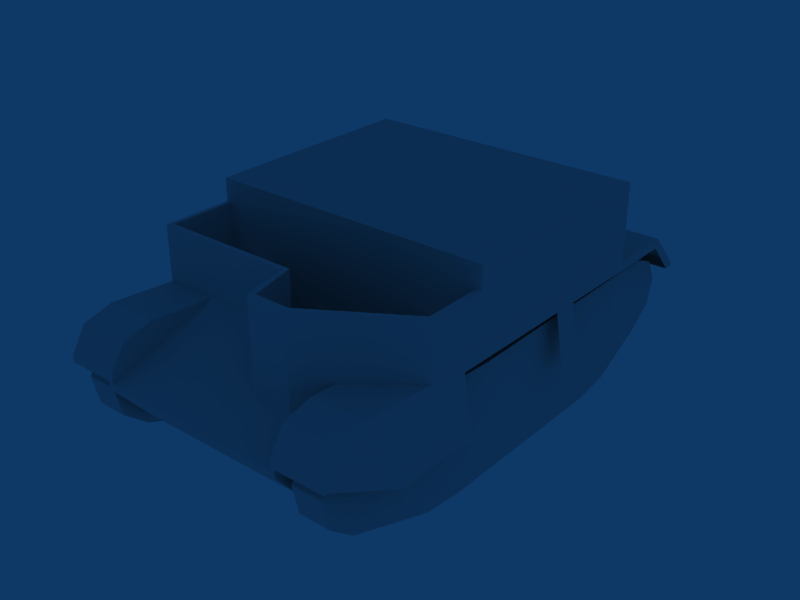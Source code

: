 # Source: unicarrier.blend  (saved by Blender 2.49.0; exported with 4.5.12 LTS)
import bpy
from mathutils import Matrix  # noqa: F401  (used for matrix-valued properties, if any)

bpy.ops.wm.read_factory_settings(use_empty=True)
scene = bpy.context.scene
scene.name = 'unicarrier'

# ---- collections
col_collection_1 = bpy.data.collections.new('Collection 1'); scene.collection.children.link(col_collection_1)

# ---- world
world_world = bpy.data.worlds.new('World'); scene.world = world_world
world_world.color = (0.05656, 0.2208, 0.4)
world_world.use_sun_shadow = False
world_world.sun_shadow_jitter_overblur = 0.0
world_world.cycles.sampling_method = 'MANUAL'
world_world.cycles.sample_map_resolution = 256

# ---- meshes
me_unicarrier = bpy.data.meshes.new('unicarrier')
me_unicarrier.from_pydata([(46.92, 73.04, 12.91), (36.15, 73.04, 12.91), (46.92, 52.54, 2.283), (36.15, 52.54, 2.283), (46.92, 39.13, 0.1482), (36.15, 39.13, 0.1482), (46.92, -28.93, 0.1482), (36.15, -28.93, 0.1482), (46.92, -42.67, 1.647), (36.15, -42.67, 1.647), (46.92, -73.41, 12.77), (36.15, -73.41, 12.77), (46.92, -81.87, 19.69), (36.15, -81.87, 19.69), (46.92, -84.13, 29.86), (36.15, -84.13, 29.86), (46.92, -78.96, 38.77), (36.15, -78.96, 38.77), (46.92, -69.63, 41.95), (36.15, -69.63, 41.95), (46.92, -15.05, 38.84), (36.15, -15.05, 38.84), (46.92, 71.27, 39.6), (36.15, 71.27, 39.6), (46.92, 79.63, 36.22), (36.15, 79.63, 36.22), (46.92, 83.59, 28.21), (36.15, 81.09, 19.69), (36.15, 83.59, 28.21), (46.92, 81.09, 19.69), (-46.57, 73.04, 12.91), (-35.8, 73.04, 12.91), (-46.57, 52.54, 2.283), (-35.8, 52.54, 2.283), (-46.57, 39.13, 0.1482), (-35.8, 39.13, 0.1482), (-46.57, -28.93, 0.1482), (-35.8, -28.93, 0.1482), (-46.57, -42.67, 1.647), (-35.8, -42.67, 1.647), (-46.57, -73.41, 12.77), (-35.8, -73.41, 12.77), (-46.57, -81.87, 19.69), (-35.8, -81.87, 19.69), (-46.57, -84.13, 29.86), (-35.8, -84.13, 29.86), (-46.57, -78.96, 38.77), (-35.8, -78.96, 38.77), (-46.57, -69.63, 41.95), (-35.8, -69.63, 41.95), (-46.57, -15.05, 38.84), (-35.8, -15.05, 38.84), (-46.57, 71.27, 39.6), (-35.8, 71.27, 39.6), (-46.57, 79.63, 36.22), (-35.8, 79.63, 36.22), (-46.57, 83.59, 28.21), (-35.8, 81.09, 19.69), (-35.8, 83.59, 28.21), (-46.57, 81.09, 19.69), (-46.57, 81.09, 19.69), (-35.8, 83.59, 28.21), (-35.8, 81.09, 19.69), (-46.57, 83.59, 28.21), (-35.8, 79.63, 36.22), (-46.57, 79.63, 36.22), (-35.8, 71.27, 39.6), (-46.57, 71.27, 39.6), (-35.8, -15.05, 38.84), (-46.57, -15.05, 38.84), (-35.8, -69.63, 41.95), (-46.57, -69.63, 41.95), (-35.8, -78.96, 38.77), (-46.57, -78.96, 38.77), (-35.8, -84.13, 29.86), (-46.57, -84.13, 29.86), (-35.8, -81.87, 19.69), (-46.57, -81.87, 19.69), (-35.8, -73.41, 12.77), (-46.57, -73.41, 12.77), (-35.8, -42.67, 1.647), (-46.57, -42.67, 1.647), (-35.8, -28.93, 0.1482), (-46.57, -28.93, 0.1482), (-35.8, 39.13, 0.1482), (-46.57, 39.13, 0.1482), (-35.8, 52.54, 2.283), (-46.57, 52.54, 2.283), (-35.8, 73.04, 12.91), (-46.57, 73.04, 12.91), (46.92, 81.09, 19.69), (36.15, 83.59, 28.21), (36.15, 81.09, 19.69), (46.92, 83.59, 28.21), (36.15, 79.63, 36.22), (46.92, 79.63, 36.22), (36.15, 71.27, 39.6), (46.92, 71.27, 39.6), (36.15, -15.05, 38.84), (46.92, -15.05, 38.84), (36.15, -69.63, 41.95), (46.92, -69.63, 41.95), (36.15, -78.96, 38.77), (46.92, -78.96, 38.77), (36.15, -84.13, 29.86), (46.92, -84.13, 29.86), (36.15, -81.87, 19.69), (46.92, -81.87, 19.69), (36.15, -73.41, 12.77), (46.92, -73.41, 12.77), (36.15, -42.67, 1.647), (46.92, -42.67, 1.647), (36.15, -28.93, 0.1482), (46.92, -28.93, 0.1482), (36.15, 39.13, 0.1482), (46.92, 39.13, 0.1482), (36.15, 52.54, 2.283), (46.92, 52.54, 2.283), (36.15, 73.04, 12.91), (46.92, 73.04, 12.91), (50.11, 89.55, 32.05), (50.11, 89.55, 33.53), (31.69, 89.55, 33.53), (31.69, 89.55, 32.05), (-49.68, 89.55, 33.53), (-49.68, 89.55, 32.05), (-31.72, 89.55, 32.05), (-31.72, 89.55, 33.53), (-31.72, 89.55, 33.53), (-49.68, 89.55, 33.53), (-49.68, 77.79, 46.21), (31.69, 89.55, 33.53), (50.11, 89.55, 33.53), (31.7, 77.78, 46.2), (50.11, 77.79, 46.21), (-31.72, 77.78, 46.2), (-48.11, -46.99, 50.01), (-29.83, -46.99, 50.01), (-29.83, -24.06, 50.01), (-48.11, -24.06, 50.01), (48.27, -24.06, 50.01), (48.27, -44.31, 50.01), (31.48, -24.06, 50.01), (32.01, -59.35, 50.06), (-49.69, -24.04, 73.63), (-49.69, 53.79, 73.63), (50.12, 53.79, 73.63), (50.12, -24.04, 73.63), (-31.55, 53.76, 46.21), (-31.55, 53.76, 66.44), (-31.55, 66.65, 66.44), (-31.55, 66.65, 46.21), (31.8, 53.76, 46.21), (31.8, 66.65, 46.21), (31.8, 66.65, 66.44), (31.8, 53.76, 66.44), (-31.55, 53.76, 66.44), (-31.55, 66.65, 66.44), (31.8, 66.65, 66.44), (31.8, 53.76, 66.44), (-31.55, 53.76, 46.21), (-31.55, 53.76, 66.44), (-31.55, 66.65, 66.44), (-31.55, 66.65, 46.21), (31.8, 53.76, 46.21), (31.8, 66.65, 46.21), (31.8, 66.65, 66.44), (31.8, 53.76, 66.44), (-49.69, 53.79, 73.63), (50.12, 53.79, 73.63), (-49.68, 53.79, 46.21), (50.12, 53.79, 46.21), (31.7, 77.78, 46.2), (-31.72, 77.78, 46.2), (33.29, 77.82, 32.05), (31.69, 77.82, 32.05), (-31.72, 77.82, 32.05), (-33.19, 77.82, 32.05), (33.37, 67.75, 13.23), (-33.19, 67.75, 13.23), (33.33, 67.75, 23.37), (-33.19, 67.75, 23.37), (33.33, 77.82, 23.42), (-33.19, 77.82, 23.42), (33.29, -86.91, 32.04), (-33.19, -86.91, 32.05), (33.32, -74.32, 17.42), (-33.17, -74.35, 17.41), (-31.67, -86.91, 37.23), (-31.67, -81.75, 45.5), (-49.68, -81.75, 45.5), (-49.68, -86.91, 37.23), (-49.68, -71.64, 48.32), (-31.67, -71.64, 48.32), (50.11, -71.64, 48.32), (50.09, -45.14, 46.5), (31.81, -71.64, 48.32), (50.11, -86.91, 37.23), (50.11, -81.75, 45.5), (31.81, -81.75, 45.5), (31.81, -86.91, 37.23), (33.29, -86.91, 34.75), (50.11, -86.91, 34.75), (-31.67, -86.91, 33.96), (31.81, -86.91, 33.96), (31.8, -62.13, 47.67), (-31.67, -48.76, 46.76), (-33.19, -86.91, 34.75), (-49.68, -86.91, 34.75), (-49.68, -48.76, 46.76), (33.29, -86.91, 32.04), (-33.19, -86.91, 32.05), (33.29, -86.91, 34.75), (50.11, -86.91, 34.75), (-33.19, -86.91, 34.75), (-49.68, -86.91, 34.75), (50.11, -85.5, 34.75), (33.37, 67.75, 13.23), (-33.19, -62.77, 13.23), (-33.19, 67.75, 13.23), (33.37, -62.77, 13.23), (33.33, 67.75, 23.37), (-33.19, 67.75, 23.37), (33.33, 77.82, 23.42), (-33.19, 77.82, 23.42), (33.32, -74.32, 17.42), (-33.17, -74.35, 17.41), (33.31, -85.5, 34.75), (-33.19, -85.5, 34.75), (-49.68, -85.5, 34.75), (-31.72, 89.55, 32.05), (-49.68, 89.55, 32.05), (-49.68, 86.34, 32.05), (31.69, 89.55, 32.05), (50.11, 89.55, 32.05), (33.29, 86.34, 32.04), (33.29, 77.82, 32.05), (31.69, 77.82, 32.05), (50.11, 86.34, 32.05), (-33.19, 86.34, 32.05), (-31.72, 77.82, 32.05), (-33.19, 77.82, 32.05), (-31.72, 89.55, 33.53), (-31.72, 89.55, 32.05), (-49.68, 89.55, 32.05), (-49.68, 89.55, 33.53), (-31.67, -86.91, 37.23), (-31.67, -81.75, 45.5), (-49.68, -81.75, 45.5), (-49.68, -86.91, 37.23), (-49.68, -71.64, 48.32), (-31.67, -71.64, 48.32), (50.11, -71.64, 48.32), (50.09, -45.14, 46.5), (31.81, -71.64, 48.32), (50.11, -86.91, 37.23), (50.11, -81.75, 45.5), (31.81, -81.75, 45.5), (31.81, -86.91, 37.23), (50.11, -86.91, 34.75), (-31.67, -86.91, 33.96), (31.81, -86.91, 33.96), (31.8, -62.13, 47.67), (31.8, -62.13, 42.28), (-31.67, -48.76, 46.76), (-49.68, -86.91, 34.75), (-49.68, -48.76, 46.76), (-49.68, 86.34, 32.05), (-49.68, 53.79, 46.21), (-49.68, 77.79, 46.21), (-49.68, 76.61, 43.04), (31.69, 89.55, 32.05), (31.69, 89.55, 33.53), (50.11, 89.55, 33.53), (50.11, 89.55, 32.05), (31.7, 77.78, 46.2), (50.11, 77.79, 46.21), (-31.72, 77.78, 46.2), (50.12, 53.79, 46.21), (31.69, 77.82, 32.05), (50.11, 76.61, 43.04), (50.11, 86.34, 32.05), (50.11, -80.23, 43.07), (50.11, -85.5, 34.75), (50.1, -71.64, 45.57), (-31.72, 77.82, 32.05), (-49.68, -71.64, 45.57), (-49.68, -85.5, 34.75), (-49.68, -80.23, 43.07), (-49.68, -45.12, 43.63), (50.11, -45.12, 43.63), (-49.68, 53.79, 42.9), (50.11, 53.79, 42.9), (-52.45, -30.61, 23.84), (-52.45, -61.37, 23.84), (-49.68, -30.66, 43.6), (-49.68, -80.23, 43.07), (-49.68, -85.5, 34.75), (-49.68, -45.12, 43.63), (-49.68, -71.64, 45.57), (53.48, -61.37, 23.84), (50.11, -30.65, 43.55), (53.37, -30.62, 23.89), (50.11, -45.12, 43.63), (50.1, -71.64, 45.57), (50.11, -85.5, 34.75), (50.11, -80.23, 43.07), (53.28, 15.45, 23.84), (50.11, 15.47, 43.13), (50.11, 24.68, 43.13), (53.28, 24.63, 23.84), (31.8, -62.13, 42.28), (22.67, -70.59, 39.44), (-0.2717, -48.76, 46.76), (-31.67, -86.91, 33.96), (31.81, -86.91, 33.96), (31.8, -62.13, 42.28), (-31.67, -48.76, 46.76), (9.124, -70.59, 39.45), (22.67, -70.59, 39.44), (9.12, -70.6, 69.61), (-0.2701, -48.76, 65.79), (-49.68, -48.72, 65.79), (22.67, -70.6, 69.65), (50.11, -45.13, 65.79), (-49.69, -24.04, 65.79), (50.12, -24.04, 65.79), (48.27, -24.04, 65.79), (-29.83, -46.99, 65.79), (-48.11, -46.99, 65.79), (10.18, -68.62, 69.27), (-48.11, -24.04, 65.79), (48.27, -44.31, 65.79), (22.1, -68.59, 69.31), (0.9116, -46.99, 65.79), (-29.79, -48.74, 65.79), (31.91, -62.03, 68.35), (30.91, -60.41, 68.12), (-0.2717, -48.76, 46.76), (9.12, -70.6, 69.61), (-0.2701, -48.76, 65.79), (9.124, -70.59, 39.45), (50.09, -45.14, 46.5), (31.8, -62.13, 47.67), (22.67, -70.6, 69.65), (50.11, -45.13, 65.79), (31.91, -62.03, 68.35), (-0.2717, -48.76, 46.76), (-0.2701, -48.76, 65.79), (-31.67, -48.76, 46.76), (-49.68, -48.76, 46.76), (-49.68, -48.72, 65.79), (-29.83, -46.99, 50.01), (-29.83, -24.06, 50.01), (-29.83, -24.06, 23.04), (-29.83, -46.99, 23.04), (31.45, -24.08, 23.02), (31.48, -24.06, 50.01), (32.01, -59.35, 50.06), (31.96, -59.4, 23.06), (-29.79, -48.74, 65.79), (-29.83, -46.99, 65.79), (-48.11, -46.99, 65.79), (10.18, -68.62, 69.27), (-48.11, -46.99, 50.01), (-29.83, -46.99, 50.01), (-29.83, -24.06, 50.01), (-29.83, -24.06, 23.04), (-29.83, -46.99, 23.04), (0.9116, -46.99, 23.04), (10.12, -68.54, 22.96), (22.1, -68.59, 23.04), (31.45, -24.08, 23.02), (48.27, -44.31, 50.01), (22.1, -68.59, 50.01), (48.27, -44.31, 65.79), (22.1, -68.59, 69.31), (0.9116, -46.99, 65.79), (31.48, -24.06, 50.01), (32.01, -59.35, 50.06), (31.96, -59.4, 23.06), (10.15, -68.58, 50.03), (0.9116, -46.99, 50.4), (30.91, -60.41, 68.12), (50.09, -45.14, 46.5), (-49.68, -48.76, 46.76), (-49.68, -48.72, 65.79), (50.11, -45.13, 65.79), (-49.69, -24.04, 65.79), (-49.69, -24.04, 73.63), (-49.69, 53.79, 73.63), (50.12, 53.79, 73.63), (50.12, -24.04, 73.63), (50.12, -24.04, 65.79), (-49.68, 53.79, 46.21), (50.12, 53.79, 46.21), (48.27, -24.04, 65.79), (-48.11, -46.99, 65.79), (-48.11, -46.99, 50.01), (-48.11, -24.06, 50.01), (-29.83, -24.06, 23.04), (-29.83, -46.99, 23.04), (0.9116, -46.99, 23.04), (10.12, -68.54, 22.96), (22.1, -68.59, 23.04), (31.45, -24.08, 23.02), (-48.11, -24.04, 65.79), (48.27, -24.06, 50.01), (48.27, -44.31, 50.01), (48.27, -44.31, 65.79), (31.96, -59.4, 23.06), (-52.45, 15.45, 23.84), (-49.71, 15.47, 43.13), (-49.69, 24.68, 43.13), (-52.45, 24.63, 23.84), (31.48, -24.06, 50.01), (48.27, -24.06, 50.01), (-48.11, -24.04, 65.79), (-48.11, -24.06, 50.01), (-29.83, -24.06, 50.01), (48.27, -24.04, 65.79), (-33.19, -45.12, 43.63), (33.29, -45.12, 43.63), (33.3, 53.79, 42.9), (-33.19, 53.79, 42.9), (-33.2, 76.61, 43.04), (33.3, 76.61, 43.04), (-33.19, -71.64, 45.57), (-33.2, -80.23, 43.07), (33.1, -71.64, 45.57), (33.3, -80.23, 43.07), (-33.19, -85.5, 34.75), (33.31, -85.5, 34.75), (-33.17, -74.35, 17.41), (33.32, -74.32, 17.42), (-33.19, -86.91, 32.05), (-33.19, 77.82, 23.42), (33.33, 77.82, 23.42), (-33.19, 67.75, 23.37), (33.33, 67.75, 23.37), (33.37, -62.77, 13.23), (-33.19, 67.75, 13.23), (-33.19, -62.77, 13.23), (33.37, 67.75, 13.23), (-33.19, 77.82, 32.05), (-33.19, 86.34, 32.05), (33.29, -86.91, 32.04), (33.29, 77.82, 32.05), (33.29, 86.34, 32.04), (50.12, 53.79, 46.21), (-31.72, 77.78, 46.2), (50.11, 77.79, 46.21), (31.7, 77.78, 46.2), (-49.68, 77.79, 46.21), (-49.68, 53.79, 46.21), (50.12, -24.04, 65.79), (50.12, -24.04, 73.63), (-49.69, -24.04, 73.63), (-49.69, -24.04, 65.79), (22.67, -70.6, 69.65), (22.67, -70.59, 39.44), (9.124, -70.59, 39.45), (-33.19, -86.91, 34.75), (33.29, -86.91, 34.75), (9.12, -70.6, 69.61), (31.8, 66.65, 46.21), (31.8, 53.76, 46.21), (-31.55, 66.65, 46.21), (-31.55, 53.76, 46.21)], [], [(27, 25, 28), (2, 22, 4), (57, 58, 55), (32, 34, 52), (50, 36, 38), (42, 44, 46), (47, 45, 43), (35, 33, 31), (20, 8, 6), (16, 14, 12), (13, 15, 17), (5, 1, 3), (60, 63, 61), (60, 61, 62), (63, 65, 64), (63, 64, 61), (65, 67, 66), (65, 66, 64), (67, 69, 68), (67, 68, 66), (69, 71, 70), (69, 70, 68), (71, 73, 72), (71, 72, 70), (73, 75, 74), (73, 74, 72), (75, 77, 76), (75, 76, 74), (77, 79, 78), (77, 78, 76), (79, 81, 80), (79, 80, 78), (81, 83, 82), (81, 82, 80), (83, 85, 84), (83, 84, 82), (85, 87, 86), (85, 86, 84), (87, 89, 88), (87, 88, 86), (62, 88, 89), (62, 89, 60), (91, 93, 90), (91, 90, 92), (94, 95, 93), (94, 93, 91), (96, 97, 95), (96, 95, 94), (98, 99, 97), (98, 97, 96), (100, 101, 99), (100, 99, 98), (102, 103, 101), (102, 101, 100), (104, 105, 103), (104, 103, 102), (106, 107, 105), (106, 105, 104), (108, 109, 107), (108, 107, 106), (110, 111, 109), (110, 109, 108), (112, 113, 111), (112, 111, 110), (114, 115, 113), (114, 113, 112), (116, 117, 115), (116, 115, 114), (117, 116, 118), (117, 118, 119), (119, 118, 92), (119, 92, 90), (2, 0, 22), (0, 24, 22), (1, 23, 27), (23, 25, 27), (0, 29, 24), (29, 26, 24), (6, 4, 20), (4, 22, 20), (54, 30, 52), (30, 32, 52), (31, 57, 53), (57, 55, 53), (56, 59, 54), (59, 30, 54), (36, 50, 34), (50, 52, 34), (50, 38, 48), (38, 40, 48), (48, 40, 42), (48, 42, 46), (51, 35, 53), (35, 31, 53), (51, 49, 39), (49, 41, 39), (49, 47, 43), (49, 43, 41), (20, 18, 8), (18, 10, 8), (18, 16, 12), (18, 12, 10), (21, 9, 19), (9, 11, 19), (19, 11, 13), (19, 13, 17), (21, 23, 5), (23, 1, 5), (5, 7, 21), (7, 9, 21), (35, 51, 37), (51, 39, 37), (120, 123, 122), (121, 120, 122), (125, 124, 127), (126, 125, 127), (131, 133, 132), (133, 134, 132), (130, 135, 129), (135, 128, 129), (467, 453, 454), (468, 467, 454), (449, 451, 465), (466, 449, 465), (414, 411, 412), (413, 414, 412), (452, 450, 467), (465, 452, 467), (419, 415, 456), (457, 419, 456), (441, 442, 421), (438, 441, 421), (443, 439, 422), (440, 443, 422), (439, 447, 426), (423, 439, 426), (438, 424, 425), (444, 438, 425), (442, 433, 427), (421, 442, 427), (440, 422, 429), (434, 440, 429), (446, 434, 429), (432, 446, 429), (427, 433, 435), (431, 427, 435), (460, 459, 464), (461, 460, 464), (390, 394, 388), (389, 390, 388), (393, 395, 391), (392, 393, 391), (384, 395, 393), (387, 384, 393), (388, 394, 385), (386, 388, 385), (409, 396, 407), (408, 409, 407), (400, 401, 402), (405, 400, 402), (397, 398, 399), (406, 397, 399), (410, 402, 404), (410, 405, 402), (362, 365, 364), (362, 361, 365), (372, 378, 366), (367, 372, 366), (374, 379, 380), (371, 374, 380), (381, 382, 377), (363, 381, 377), (369, 382, 381), (370, 369, 381), (382, 365, 361), (377, 382, 361), (369, 368, 365), (382, 369, 365), (374, 381, 363), (376, 374, 363), (371, 370, 381), (374, 371, 381), (383, 379, 374), (376, 383, 374), (375, 373, 379), (383, 375, 379), (352, 355, 354), (353, 352, 354), (357, 356, 359), (358, 357, 359), (349, 360, 351), (350, 349, 351), (347, 348, 360), (349, 347, 360), (345, 346, 343), (342, 345, 343), (344, 312, 343), (346, 344, 343), (338, 341, 339), (340, 338, 339), (323, 333, 330), (320, 323, 330), (321, 320, 330), (334, 321, 330), (326, 327, 332), (324, 326, 332), (325, 322, 329), (331, 325, 329), (328, 335, 321), (334, 328, 321), (329, 322, 335), (328, 329, 335), (336, 337, 333), (323, 336, 333), (332, 337, 336), (324, 332, 336), (315, 319, 318), (314, 315, 318), (318, 313, 317), (314, 318, 317), (270, 291, 268), (269, 270, 268), (278, 292, 280), (276, 278, 280), (255, 283, 282), (256, 255, 282), (256, 282, 284), (252, 256, 284), (270, 269, 245), (267, 270, 245), (280, 281, 273), (276, 280, 273), (279, 275, 272), (271, 279, 272), (242, 277, 285), (243, 242, 285), (284, 290, 253), (252, 284, 253), (248, 250, 286), (288, 248, 286), (288, 287, 249), (248, 288, 249), (266, 289, 286), (250, 266, 286), (308, 307, 310), (309, 308, 310), (278, 253, 290), (292, 278, 290), (268, 291, 289), (266, 268, 289), (303, 300, 302), (301, 303, 302), (305, 304, 306), (305, 300, 304), (293, 294, 298), (295, 293, 298), (299, 297, 296), (299, 294, 297), (260, 247, 246), (260, 264, 247), (261, 257, 263), (261, 258, 257), (263, 257, 254), (262, 263, 254), (237, 233, 235), (236, 237, 235), (234, 238, 235), (233, 234, 235), (240, 241, 239), (230, 240, 239), (231, 230, 239), (232, 231, 239), (217, 218, 219), (217, 220, 218), (222, 223, 221), (222, 224, 223), (225, 226, 218), (220, 225, 218), (227, 216, 213), (212, 227, 213), (229, 228, 214), (215, 229, 214), (190, 188, 189), (190, 191, 188), (189, 193, 192), (190, 189, 192), (199, 197, 198), (199, 200, 197), (201, 202, 197), (200, 201, 197), (194, 196, 199), (198, 194, 199), (205, 196, 194), (195, 205, 194), (191, 208, 207), (188, 191, 207), (206, 209, 192), (193, 206, 192), (203, 211, 210), (204, 203, 210), (187, 186, 184), (185, 187, 184), (180, 178, 179), (181, 180, 179), (176, 173, 172), (175, 176, 172), (183, 176, 175), (182, 183, 175), (166, 163, 162), (166, 165, 163), (167, 161, 168), (169, 167, 168), (167, 169, 171), (164, 167, 171), (170, 168, 161), (160, 170, 161), (159, 157, 156), (159, 158, 157), (149, 150, 151), (148, 149, 151), (155, 152, 153), (154, 155, 153), (146, 144, 147), (146, 145, 144), (139, 136, 137), (138, 139, 137), (141, 140, 142), (143, 141, 142), (175, 174, 182), (176, 183, 177), (200, 204, 201), (204, 210, 201), (211, 203, 207), (203, 188, 207), (436, 438, 444), (447, 439, 437), (244, 267, 245), (255, 259, 283), (274, 273, 281), (287, 265, 249), (264, 251, 247), (298, 294, 299), (300, 303, 304), (311, 343, 312), (315, 316, 319), (404, 402, 403), (453, 467, 450), (451, 452, 465), (415, 420, 456), (419, 457, 417), (417, 457, 458), (415, 416, 420), (418, 419, 417), (420, 455, 456), (424, 438, 421), (422, 439, 423), (444, 425, 445), (447, 448, 426), (431, 428, 427), (430, 432, 429), (431, 435, 462), (446, 432, 463)])
_uv = me_unicarrier.uv_layers.new(name='UVTex')
_uv.uv.foreach_set('vector', [0.6543, 0.5215, 0.6475, 0.5898, 0.6631, 0.5566, 0.5449, 0.623, 0.6152, 0.7773, 0.4932, 0.6133, 0.6543, 0.3428, 0.6631, 0.3779, 0.6475, 0.4102, 0.1357, 0.0908, 0.1875, 0.082, 0.0625, 0.2441, 0.3984, 0.2412, 0.4531, 0.082, 0.5068, 0.0879, 0.6592, 0.1621, 0.668, 0.2041, 0.6475, 0.2402, 0.0293, 0.4092, 0.0098, 0.373, 0.0195, 0.3311, 0.4922, 0.2598, 0.5439, 0.2686, 0.623, 0.3135, 0.2793, 0.7686, 0.1738, 0.6133, 0.2275, 0.6084, 0.0303, 0.7637, 0.0107, 0.7266, 0.0205, 0.6846, 0.0195, 0.5107, 0.0098, 0.5518, 0.0293, 0.5889, 0.4922, 0.4385, 0.623, 0.4932, 0.5439, 0.4482, 0.4277, 0.9326, 0.3936, 0.9326, 0.3936, 0.8906, 0.4277, 0.9326, 0.3936, 0.8906, 0.4277, 0.8906, 0.3936, 0.9326, 0.3594, 0.9326, 0.3594, 0.8906, 0.3936, 0.9326, 0.3594, 0.8906, 0.3936, 0.8906, 0.3594, 0.9326, 0.3252, 0.9326, 0.3252, 0.8906, 0.3594, 0.9326, 0.3252, 0.8906, 0.3594, 0.8906, 0.3252, 0.9326, 0.0068, 0.9326, 0.0068, 0.8906, 0.3252, 0.9326, 0.0068, 0.8906, 0.3252, 0.8906, 0.0059, 0.8408, 0.2031, 0.8408, 0.2031, 0.8818, 0.0059, 0.8408, 0.2031, 0.8818, 0.0068, 0.8818, 0.2031, 0.8408, 0.2393, 0.8408, 0.2393, 0.8818, 0.2031, 0.8408, 0.2393, 0.8818, 0.2031, 0.8818, 0.2393, 0.8408, 0.2773, 0.8408, 0.2773, 0.8818, 0.2393, 0.8408, 0.2773, 0.8818, 0.2393, 0.8818, 0.2773, 0.8408, 0.3174, 0.8408, 0.3174, 0.8818, 0.2773, 0.8408, 0.3174, 0.8818, 0.2773, 0.8818, 0.3174, 0.8408, 0.3574, 0.8408, 0.3574, 0.8818, 0.3174, 0.8408, 0.3574, 0.8818, 0.3174, 0.8818, 0.3574, 0.8408, 0.4756, 0.8408, 0.4756, 0.8818, 0.3574, 0.8408, 0.4756, 0.8818, 0.3574, 0.8818, 0.4756, 0.8408, 0.5254, 0.8408, 0.5254, 0.8818, 0.4756, 0.8408, 0.5254, 0.8818, 0.4756, 0.8818, 0.5254, 0.8408, 0.7715, 0.8408, 0.7715, 0.8818, 0.5254, 0.8408, 0.7715, 0.8818, 0.5254, 0.8818, 0.6045, 0.9326, 0.5537, 0.9326, 0.5537, 0.8906, 0.6045, 0.9326, 0.5537, 0.8906, 0.6045, 0.8906, 0.5537, 0.9326, 0.4678, 0.9326, 0.4678, 0.8906, 0.5537, 0.9326, 0.4678, 0.8906, 0.5537, 0.8906, 0.4277, 0.8906, 0.4678, 0.8906, 0.4678, 0.9326, 0.4277, 0.8906, 0.4678, 0.9326, 0.4277, 0.9326, 0.3926, 0.9814, 0.3926, 0.9404, 0.4268, 0.9404, 0.3926, 0.9814, 0.4268, 0.9404, 0.4268, 0.9814, 0.3584, 0.9814, 0.3584, 0.9404, 0.3926, 0.9404, 0.3584, 0.9814, 0.3926, 0.9404, 0.3926, 0.9814, 0.3252, 0.9814, 0.3252, 0.9404, 0.3584, 0.9404, 0.3252, 0.9814, 0.3584, 0.9404, 0.3584, 0.9814, 0.0078, 0.9814, 0.0078, 0.9404, 0.3252, 0.9404, 0.0078, 0.9814, 0.3252, 0.9404, 0.3252, 0.9814, 0.2041, 0.79, 0.2041, 0.832, 0.0068, 0.833, 0.2041, 0.79, 0.0068, 0.833, 0.0068, 0.79, 0.2402, 0.79, 0.2402, 0.832, 0.2041, 0.832, 0.2402, 0.79, 0.2041, 0.832, 0.2041, 0.79, 0.2773, 0.79, 0.2773, 0.832, 0.2402, 0.832, 0.2773, 0.79, 0.2402, 0.832, 0.2402, 0.79, 0.3164, 0.79, 0.3184, 0.832, 0.2773, 0.832, 0.3164, 0.79, 0.2773, 0.832, 0.2773, 0.79, 0.3564, 0.79, 0.3564, 0.832, 0.3184, 0.832, 0.3564, 0.79, 0.3184, 0.832, 0.3164, 0.79, 0.4746, 0.79, 0.4746, 0.832, 0.3564, 0.832, 0.4746, 0.79, 0.3564, 0.832, 0.3564, 0.79, 0.5254, 0.79, 0.5254, 0.832, 0.4746, 0.832, 0.5254, 0.79, 0.4746, 0.832, 0.4746, 0.79, 0.7695, 0.79, 0.7695, 0.832, 0.5254, 0.832, 0.7695, 0.79, 0.5254, 0.832, 0.5254, 0.79, 0.5518, 0.9814, 0.5518, 0.9404, 0.6016, 0.9404, 0.5518, 0.9814, 0.6016, 0.9404, 0.6016, 0.9814, 0.5518, 0.9404, 0.5518, 0.9814, 0.4658, 0.9814, 0.5518, 0.9404, 0.4658, 0.9814, 0.4658, 0.9404, 0.4658, 0.9404, 0.4658, 0.9814, 0.4268, 0.9814, 0.4658, 0.9404, 0.4268, 0.9814, 0.4268, 0.9404, 0.5449, 0.623, 0.624, 0.668, 0.6152, 0.7773, 0.624, 0.668, 0.6484, 0.7637, 0.6152, 0.7773, 0.623, 0.4932, 0.6143, 0.6025, 0.6543, 0.5215, 0.6143, 0.6025, 0.6475, 0.5898, 0.6543, 0.5215, 0.624, 0.668, 0.6553, 0.6963, 0.6484, 0.7637, 0.6553, 0.6963, 0.6641, 0.7314, 0.6484, 0.7637, 0.2275, 0.6084, 0.4932, 0.6133, 0.2793, 0.7686, 0.4932, 0.6133, 0.6152, 0.7773, 0.2793, 0.7686, 0.0293, 0.2305, 0.0557, 0.1348, 0.0625, 0.2441, 0.0557, 0.1348, 0.1357, 0.0908, 0.0625, 0.2441, 0.623, 0.3135, 0.6543, 0.3428, 0.6143, 0.4238, 0.6543, 0.3428, 0.6475, 0.4102, 0.6143, 0.4238, 0.0146, 0.1973, 0.0244, 0.1621, 0.0293, 0.2305, 0.0244, 0.1621, 0.0557, 0.1348, 0.0293, 0.2305, 0.4531, 0.082, 0.3984, 0.2412, 0.1875, 0.082, 0.3984, 0.2412, 0.0625, 0.2441, 0.1875, 0.082, 0.3984, 0.2412, 0.5068, 0.0879, 0.6113, 0.2539, 0.5068, 0.0879, 0.626, 0.1338, 0.6113, 0.2539, 0.6113, 0.2539, 0.626, 0.1338, 0.6592, 0.1621, 0.6113, 0.2539, 0.6592, 0.1621, 0.6475, 0.2402, 0.2783, 0.4141, 0.4922, 0.2598, 0.6143, 0.4238, 0.4922, 0.2598, 0.623, 0.3135, 0.6143, 0.4238, 0.2783, 0.4141, 0.0654, 0.4238, 0.1729, 0.2598, 0.0654, 0.4238, 0.0527, 0.3037, 0.1729, 0.2598, 0.0654, 0.4238, 0.0293, 0.4092, 0.0195, 0.3311, 0.0654, 0.4238, 0.0195, 0.3311, 0.0527, 0.3037, 0.2793, 0.7686, 0.0664, 0.7773, 0.1738, 0.6133, 0.0664, 0.7773, 0.0537, 0.6572, 0.1738, 0.6133, 0.0664, 0.7773, 0.0303, 0.7637, 0.0205, 0.6846, 0.0664, 0.7773, 0.0205, 0.6846, 0.0537, 0.6572, 0.2783, 0.5938, 0.1729, 0.4395, 0.0654, 0.6025, 0.1729, 0.4395, 0.0527, 0.4824, 0.0654, 0.6025, 0.0654, 0.6025, 0.0527, 0.4824, 0.0195, 0.5107, 0.0654, 0.6025, 0.0195, 0.5107, 0.0293, 0.5889, 0.2783, 0.5938, 0.6143, 0.6025, 0.4922, 0.4385, 0.6143, 0.6025, 0.623, 0.4932, 0.4922, 0.4385, 0.4922, 0.4385, 0.2266, 0.4336, 0.2783, 0.5938, 0.2266, 0.4336, 0.1729, 0.4395, 0.2783, 0.5938, 0.4922, 0.2598, 0.2783, 0.4141, 0.2266, 0.2549, 0.2783, 0.4141, 0.1729, 0.2598, 0.2266, 0.2549, 0.9502, 0.9561, 0.8818, 0.9561, 0.8818, 0.9492, 0.9502, 0.9492, 0.9502, 0.9561, 0.8818, 0.9492, 0.5771, 0.9561, 0.5771, 0.9492, 0.6436, 0.9492, 0.6436, 0.9561, 0.5771, 0.9561, 0.6436, 0.9492, 0.8818, 0.9492, 0.8818, 0.8857, 0.9502, 0.9492, 0.8818, 0.8857, 0.9502, 0.8857, 0.9502, 0.9492, 0.5771, 0.8857, 0.6436, 0.8857, 0.5771, 0.9492, 0.6436, 0.8857, 0.6436, 0.9492, 0.5771, 0.9492, 0.6436, 0.8477, 0.5771, 0.8857, 0.5771, 0.8008, 0.6436, 0.8008, 0.6436, 0.8477, 0.5771, 0.8008, 0.9502, 0.8008, 0.9502, 0.8857, 0.8818, 0.8477, 0.8818, 0.8008, 0.9502, 0.8008, 0.8818, 0.8477, 0.582, 0.2451, 0.6143, 0.2451, 0.6143, 0.3174, 0.582, 0.3174, 0.582, 0.2451, 0.6143, 0.3174, 0.8818, 0.8857, 0.6436, 0.8857, 0.6436, 0.8477, 0.8818, 0.8477, 0.8818, 0.8857, 0.6436, 0.8477, 0.2715, 0.9111, 0.501, 0.9111, 0.5703, 1.0, 0.1973, 1.0, 0.2715, 0.9111, 0.5703, 1.0, 0.6133, 0.3379, 0.1592, 0.3379, 0.2207, 0.4492, 0.6133, 0.376, 0.6133, 0.3379, 0.2207, 0.4492, 0.6182, 0.0908, 0.6201, 0.1289, 0.2197, 0.2051, 0.1563, 0.0908, 0.6182, 0.0908, 0.2197, 0.2051, 0.6201, 0.1289, 0.6543, 0.1631, 0.6514, 0.2031, 0.5693, 0.2031, 0.6201, 0.1289, 0.6514, 0.2031, 0.6133, 0.376, 0.5654, 0.4473, 0.6445, 0.4473, 0.6504, 0.4082, 0.6133, 0.376, 0.6445, 0.4473, 0.1592, 0.3379, 0.1201, 0.3535, 0.1279, 0.457, 0.2207, 0.4492, 0.1592, 0.3379, 0.1279, 0.457, 0.1563, 0.0908, 0.2197, 0.2051, 0.125, 0.2129, 0.1143, 0.1074, 0.1563, 0.0908, 0.125, 0.2129, 0.0703, 0.1631, 0.1143, 0.1074, 0.125, 0.2129, 0.0752, 0.1729, 0.0703, 0.1631, 0.125, 0.2129, 0.1279, 0.457, 0.1201, 0.3535, 0.0762, 0.4082, 0.0811, 0.417, 0.1279, 0.457, 0.0762, 0.4082, 0.7373, 0.2178, 0.7373, 0.3105, 0.7793, 0.3105, 0.7793, 0.2178, 0.7373, 0.2178, 0.7793, 0.3105, 0.5723, 0.3301, 0.5723, 0.2266, 0.293, 0.3008, 0.293, 0.3301, 0.5723, 0.3301, 0.293, 0.3008, 0.2939, 0.54, 0.5703, 0.4658, 0.5703, 0.5684, 0.2939, 0.5684, 0.2939, 0.54, 0.5703, 0.5684, 0.2188, 0.4678, 0.5703, 0.4658, 0.2939, 0.54, 0.2188, 0.54, 0.2188, 0.4678, 0.2939, 0.54, 0.293, 0.3008, 0.5723, 0.2266, 0.2051, 0.2295, 0.2051, 0.3008, 0.293, 0.3008, 0.2051, 0.2295, 0.9502, 0.3242, 0.9932, 0.3242, 0.9932, 0.3613, 0.9502, 0.3613, 0.9502, 0.3242, 0.9932, 0.3613, 0.8857, 0.1104, 0.8857, 0.0576, 0.8115, 0.0576, 0.7363, 0.1104, 0.8857, 0.1104, 0.8115, 0.0576, 0.6826, 0.3232, 0.6826, 0.3594, 0.6318, 0.3594, 0.6318, 0.3232, 0.6826, 0.3232, 0.6318, 0.3594, 0.7354, 0.0283, 0.8115, 0.0576, 0.7598, 0.0059, 0.7354, 0.0283, 0.7363, 0.1104, 0.8115, 0.0576, 0.6826, 0.3232, 0.7236, 0.3594, 0.6826, 0.3594, 0.6826, 0.3232, 0.7236, 0.3232, 0.7236, 0.3594, 0.501, 0.8096, 0.501, 0.9111, 0.2715, 0.9111, 0.2715, 0.8096, 0.501, 0.8096, 0.2715, 0.9111, 0.8711, 0.3594, 0.9004, 0.3594, 0.9004, 0.4209, 0.8711, 0.4209, 0.8711, 0.3594, 0.9004, 0.4209, 0.8438, 0.3594, 0.793, 0.3594, 0.793, 0.3232, 0.8438, 0.3164, 0.8438, 0.3594, 0.793, 0.3232, 0.793, 0.4209, 0.793, 0.3594, 0.8438, 0.3594, 0.8438, 0.4209, 0.793, 0.4209, 0.8438, 0.3594, 0.793, 0.3594, 0.7236, 0.3594, 0.7236, 0.3232, 0.793, 0.3232, 0.793, 0.3594, 0.7236, 0.3232, 0.793, 0.4209, 0.7236, 0.4209, 0.7236, 0.3594, 0.793, 0.3594, 0.793, 0.4209, 0.7236, 0.3594, 0.8711, 0.3594, 0.8438, 0.3594, 0.8438, 0.3164, 0.8711, 0.3164, 0.8711, 0.3594, 0.8438, 0.3164, 0.8711, 0.4209, 0.8438, 0.4209, 0.8438, 0.3594, 0.8711, 0.3594, 0.8711, 0.4209, 0.8438, 0.3594, 0.8975, 0.3193, 0.9004, 0.3594, 0.8711, 0.3594, 0.8711, 0.3164, 0.8975, 0.3193, 0.8711, 0.3594, 0.9502, 0.3242, 0.9502, 0.3613, 0.9004, 0.3594, 0.8975, 0.3193, 0.9502, 0.3242, 0.9004, 0.3594, 0.9512, 0.0576, 0.8857, 0.0576, 0.8857, 0.1104, 0.9512, 0.1104, 0.9512, 0.0576, 0.8857, 0.1104, 0.6709, 0.1113, 0.7363, 0.1104, 0.7354, 0.0283, 0.6699, 0.0293, 0.6709, 0.1113, 0.7354, 0.0283, 0.9453, 0.2402, 0.9453, 0.2998, 0.999, 0.2998, 0.999, 0.2402, 0.9453, 0.2402, 0.999, 0.2998, 0.8496, 0.2402, 0.8496, 0.2998, 0.9453, 0.2998, 0.9453, 0.2402, 0.8496, 0.2402, 0.9453, 0.2998, 0.624, 0.3008, 0.6992, 0.3008, 0.6992, 0.2432, 0.624, 0.2432, 0.624, 0.3008, 0.6992, 0.2432, 0.7373, 0.3105, 0.7373, 0.2178, 0.6992, 0.2432, 0.6992, 0.3008, 0.7373, 0.3105, 0.6992, 0.2432, 0.8496, 0.2402, 0.7793, 0.2178, 0.7793, 0.3105, 0.8496, 0.2998, 0.8496, 0.2402, 0.7793, 0.3105, 0.7373, 0.3105, 0.7383, 0.3164, 0.7764, 0.3164, 0.7793, 0.3105, 0.7373, 0.3105, 0.7764, 0.3164, 0.8496, 0.2998, 0.7793, 0.3105, 0.7832, 0.3154, 0.8506, 0.3037, 0.8496, 0.2998, 0.7832, 0.3154, 0.2939, 0.54, 0.2939, 0.5469, 0.2217, 0.5469, 0.2188, 0.54, 0.2939, 0.54, 0.2217, 0.5469, 0.293, 0.3008, 0.2051, 0.3008, 0.2119, 0.3057, 0.293, 0.3057, 0.293, 0.3008, 0.2119, 0.3057, 0.9453, 0.3037, 0.9453, 0.2998, 0.8496, 0.2998, 0.8506, 0.3037, 0.9453, 0.3037, 0.8496, 0.2998, 0.9951, 0.3037, 0.999, 0.2998, 0.9453, 0.2998, 0.9453, 0.3037, 0.9951, 0.3037, 0.9453, 0.2998, 0.6992, 0.3008, 0.6982, 0.3057, 0.7344, 0.3164, 0.7373, 0.3105, 0.6992, 0.3008, 0.7344, 0.3164, 0.626, 0.3057, 0.6982, 0.3057, 0.6992, 0.3008, 0.624, 0.3008, 0.626, 0.3057, 0.6992, 0.3008, 0.749, 0.1182, 0.7773, 0.167, 0.8193, 0.167, 0.9453, 0.1182, 0.749, 0.1182, 0.8193, 0.167, 0.8193, 0.167, 0.8496, 0.2354, 0.9453, 0.2354, 0.9453, 0.1182, 0.8193, 0.167, 0.9453, 0.2354, 0.6553, 0.2139, 0.5723, 0.2139, 0.5723, 0.2266, 0.6592, 0.2266, 0.6553, 0.2139, 0.5723, 0.2266, 0.5703, 0.4658, 0.5703, 0.4541, 0.6523, 0.4541, 0.6563, 0.4658, 0.5703, 0.4658, 0.6523, 0.4541, 0.0703, 0.4316, 0.0752, 0.4229, 0.0938, 0.4541, 0.0889, 0.4629, 0.0703, 0.4316, 0.0938, 0.4541, 0.0889, 0.4629, 0.0938, 0.4541, 0.124, 0.4629, 0.124, 0.4736, 0.0889, 0.4629, 0.124, 0.4629, 0.6553, 0.2139, 0.6592, 0.2266, 0.7012, 0.1797, 0.6904, 0.1729, 0.6553, 0.2139, 0.7012, 0.1797, 0.6523, 0.4541, 0.6865, 0.4141, 0.6982, 0.418, 0.6563, 0.4658, 0.6523, 0.4541, 0.6982, 0.418, 0.5498, 0.8281, 0.5508, 0.8818, 0.5088, 0.834, 0.5088, 0.8281, 0.5498, 0.8281, 0.5088, 0.834, 0.3105, 0.7188, 0.2705, 0.7656, 0.2705, 0.7129, 0.3105, 0.7129, 0.3105, 0.7188, 0.2705, 0.7129, 0.124, 0.4629, 0.2188, 0.457, 0.2188, 0.4678, 0.124, 0.4736, 0.124, 0.4629, 0.2188, 0.4678, 0.0859, 0.2246, 0.123, 0.2344, 0.123, 0.2246, 0.0928, 0.2139, 0.0859, 0.2246, 0.123, 0.2246, 0.0928, 0.2139, 0.0732, 0.1826, 0.0684, 0.1934, 0.0859, 0.2246, 0.0928, 0.2139, 0.0684, 0.1934, 0.2051, 0.2295, 0.2188, 0.2158, 0.123, 0.2246, 0.123, 0.2344, 0.2051, 0.2295, 0.123, 0.2246, 0.915, 0.4463, 0.915, 0.373, 0.9473, 0.373, 0.9473, 0.4463, 0.915, 0.4463, 0.9473, 0.373, 0.5703, 0.4658, 0.2188, 0.4678, 0.2188, 0.457, 0.5703, 0.4541, 0.5703, 0.4658, 0.2188, 0.457, 0.5723, 0.2266, 0.5723, 0.2139, 0.2188, 0.2158, 0.2051, 0.2295, 0.5723, 0.2266, 0.2188, 0.2158, 0.7539, 0.6592, 0.665, 0.7285, 0.665, 0.5977, 0.7539, 0.5977, 0.7539, 0.6592, 0.665, 0.5977, 0.7148, 0.832, 0.7627, 0.7734, 0.752, 0.8096, 0.7148, 0.832, 0.665, 0.7285, 0.7627, 0.7734, 0.8604, 0.5977, 0.8604, 0.7285, 0.7715, 0.6592, 0.7715, 0.5977, 0.8604, 0.5977, 0.7715, 0.6592, 0.7627, 0.7734, 0.8105, 0.832, 0.7754, 0.8096, 0.7627, 0.7734, 0.8604, 0.7285, 0.8105, 0.832, 0.9453, 0.1182, 0.9736, 0.1436, 0.9541, 0.1201, 0.9453, 0.1182, 0.9453, 0.2354, 0.9736, 0.1436, 0.749, 0.1182, 0.7197, 0.1436, 0.749, 0.1953, 0.749, 0.1182, 0.7393, 0.1201, 0.7197, 0.1436, 0.749, 0.1953, 0.7197, 0.1436, 0.7227, 0.1738, 0.7334, 0.1992, 0.749, 0.1953, 0.7227, 0.1738, 0.8818, 0.998, 0.8818, 0.9561, 0.8867, 0.9658, 0.8867, 0.998, 0.8818, 0.998, 0.8867, 0.9658, 0.9502, 0.9561, 0.9502, 0.9658, 0.8867, 0.9658, 0.8818, 0.9561, 0.9502, 0.9561, 0.8867, 0.9658, 0.6436, 0.998, 0.6387, 0.998, 0.6387, 0.9658, 0.6436, 0.9561, 0.6436, 0.998, 0.6387, 0.9658, 0.5771, 0.9561, 0.6436, 0.9561, 0.6387, 0.9658, 0.5771, 0.9658, 0.5771, 0.9561, 0.6387, 0.9658, 0.0127, 0.9033, 0.1875, 0.9961, 0.0127, 0.9961, 0.0127, 0.9033, 0.1875, 0.9033, 0.1875, 0.9961, 0.874, 0.9336, 0.6504, 0.9648, 0.6504, 0.9336, 0.874, 0.9336, 0.874, 0.9648, 0.6504, 0.9648, 0.5664, 0.624, 0.3174, 0.624, 0.3174, 0.5801, 0.5664, 0.5801, 0.5664, 0.624, 0.3174, 0.5801, 0.8867, 0.5859, 0.9492, 0.5859, 0.9492, 0.5918, 0.8867, 0.5918, 0.8867, 0.5859, 0.9492, 0.5918, 0.5771, 0.5859, 0.6396, 0.5859, 0.6396, 0.5918, 0.5771, 0.5918, 0.5771, 0.5859, 0.6396, 0.5918, 0.5771, 0.6377, 0.6436, 0.6006, 0.6436, 0.6377, 0.5771, 0.6377, 0.5771, 0.6006, 0.6436, 0.6006, 0.6436, 0.6377, 0.6436, 0.6738, 0.5771, 0.6738, 0.5771, 0.6377, 0.6436, 0.6377, 0.5771, 0.6738, 0.8818, 0.6377, 0.9492, 0.6006, 0.9492, 0.6377, 0.8818, 0.6377, 0.8818, 0.6006, 0.9492, 0.6006, 0.8867, 0.5918, 0.9492, 0.5918, 0.9492, 0.6006, 0.8818, 0.6006, 0.8867, 0.5918, 0.9492, 0.6006, 0.9492, 0.6738, 0.8818, 0.6738, 0.8818, 0.6377, 0.9492, 0.6377, 0.9492, 0.6738, 0.8818, 0.6377, 0.8818, 0.707, 0.8818, 0.6738, 0.9492, 0.6738, 0.9492, 0.7695, 0.8818, 0.707, 0.9492, 0.6738, 0.5771, 0.6006, 0.5771, 0.5918, 0.6396, 0.5918, 0.6436, 0.6006, 0.5771, 0.6006, 0.6396, 0.5918, 0.6436, 0.7559, 0.5771, 0.7559, 0.5771, 0.6738, 0.6436, 0.6738, 0.6436, 0.7559, 0.5771, 0.6738, 0.6436, 0.5889, 0.6396, 0.5811, 0.8867, 0.5811, 0.8818, 0.5889, 0.6436, 0.5889, 0.8867, 0.5811, 0.3174, 0.624, 0.5664, 0.624, 0.5664, 0.6953, 0.3174, 0.6953, 0.3174, 0.624, 0.5664, 0.6953, 0.6504, 0.9268, 0.6504, 0.8926, 0.874, 0.8926, 0.874, 0.9268, 0.6504, 0.9268, 0.874, 0.8926, 0.3252, 0.7607, 0.3252, 0.707, 0.5625, 0.707, 0.5625, 0.7607, 0.3252, 0.7607, 0.5625, 0.707, 0.3193, 0.793, 0.3252, 0.7607, 0.5625, 0.7607, 0.5684, 0.793, 0.3193, 0.793, 0.5625, 0.7607, 0.8447, 0.5127, 0.6963, 0.4639, 0.6963, 0.5127, 0.8447, 0.5127, 0.8447, 0.4639, 0.6963, 0.4639, 0.6436, 0.5459, 0.8799, 0.5459, 0.9482, 0.5732, 0.5762, 0.5732, 0.6436, 0.5459, 0.9482, 0.5732, 0.6436, 0.5459, 0.5762, 0.5732, 0.5762, 0.4697, 0.6436, 0.4697, 0.6436, 0.5459, 0.5762, 0.4697, 0.9482, 0.4697, 0.9482, 0.5732, 0.8799, 0.5459, 0.8799, 0.4697, 0.9482, 0.4697, 0.8799, 0.5459, 0.8447, 0.542, 0.6963, 0.5127, 0.6963, 0.542, 0.8447, 0.542, 0.8447, 0.5127, 0.6963, 0.5127, 0.667, 0.5127, 0.6963, 0.5127, 0.6963, 0.4639, 0.667, 0.4639, 0.667, 0.5127, 0.6963, 0.4639, 0.873, 0.5127, 0.873, 0.4639, 0.8447, 0.4639, 0.8447, 0.5127, 0.873, 0.5127, 0.8447, 0.4639, 0.2607, 0.5596, 0.0088, 0.8955, 0.0088, 0.5596, 0.2607, 0.5596, 0.2607, 0.8955, 0.0088, 0.8955, 0.9971, 0.1104, 0.9971, 0.0576, 0.9512, 0.0576, 0.9512, 0.1104, 0.9971, 0.1104, 0.9512, 0.0576, 0.6299, 0.0635, 0.6299, 0.1113, 0.6709, 0.1113, 0.6699, 0.0293, 0.6299, 0.0635, 0.6709, 0.1113, 0.5625, 0.7607, 0.5684, 0.7607, 0.6553, 0.1299, 0.3252, 0.7607, 0.3193, 0.793, 0.6504, 0.4082, 0.8818, 0.6006, 0.8818, 0.5889, 0.8867, 0.5918, 0.8818, 0.5889, 0.8867, 0.5811, 0.8867, 0.5918, 0.6396, 0.5811, 0.6436, 0.5889, 0.6396, 0.5918, 0.6436, 0.5889, 0.6436, 0.6006, 0.6396, 0.5918, 0.3193, 0.793, 0.6133, 0.376, 0.6504, 0.4082, 0.5684, 0.7607, 0.6201, 0.1289, 0.6553, 0.1299, 0.7012, 0.1729, 0.6904, 0.1729, 0.7012, 0.1797, 0.0703, 0.4316, 0.0703, 0.4229, 0.0752, 0.4229, 0.6982, 0.4141, 0.6982, 0.418, 0.6865, 0.4141, 0.0732, 0.1826, 0.0684, 0.1826, 0.0684, 0.1934, 0.9453, 0.2354, 0.9727, 0.1738, 0.9736, 0.1436, 0.7715, 0.6592, 0.8604, 0.7285, 0.7627, 0.7734, 0.665, 0.7285, 0.7539, 0.6592, 0.7627, 0.7734, 0.6992, 0.2275, 0.6992, 0.2432, 0.7373, 0.2178, 0.749, 0.1182, 0.749, 0.1953, 0.7773, 0.167, 0.7598, 0.0059, 0.8115, 0.0576, 0.7891, 0.0059, 0.5771, 0.8857, 0.6436, 0.8477, 0.6436, 0.8857, 0.9502, 0.8857, 0.8818, 0.8857, 0.8818, 0.8477, 0.501, 0.9111, 0.5645, 0.9707, 0.5703, 1.0, 0.2715, 0.9111, 0.1973, 1.0, 0.2021, 0.9707, 0.2021, 0.9707, 0.1973, 1.0, 0.1973, 0.9707, 0.501, 0.9111, 0.5645, 0.9111, 0.5645, 0.9707, 0.2021, 0.9111, 0.2715, 0.9111, 0.2021, 0.9707, 0.5645, 0.9707, 0.5703, 0.9707, 0.5703, 1.0, 0.5654, 0.4473, 0.6133, 0.376, 0.2207, 0.4492, 0.2197, 0.2051, 0.6201, 0.1289, 0.5693, 0.2031, 0.6504, 0.4082, 0.6445, 0.4473, 0.6777, 0.4082, 0.6543, 0.1631, 0.6846, 0.1621, 0.6514, 0.2031, 0.0811, 0.417, 0.0986, 0.4473, 0.1279, 0.457, 0.0947, 0.2031, 0.0752, 0.1729, 0.125, 0.2129, 0.0811, 0.417, 0.0762, 0.4082, 0.0762, 0.417, 0.0703, 0.1631, 0.0752, 0.1729, 0.0703, 0.1729])
_ca = me_unicarrier.color_attributes.new('Col', 'BYTE_COLOR', 'CORNER')
_ca.data.foreach_set('color', [1.0, 1.0, 1.0, 1.0, 1.0, 1.0, 1.0, 1.0, 1.0, 1.0, 1.0, 1.0, 1.0, 1.0, 1.0, 1.0, 1.0, 1.0, 1.0, 1.0, 1.0, 1.0, 1.0, 1.0, 1.0, 1.0, 1.0, 1.0, 1.0, 1.0, 1.0, 1.0, 1.0, 1.0, 1.0, 1.0, 1.0, 1.0, 1.0, 1.0, 1.0, 1.0, 1.0, 1.0, 1.0, 1.0, 1.0, 1.0, 1.0, 1.0, 1.0, 1.0, 1.0, 1.0, 1.0, 1.0, 1.0, 1.0, 1.0, 1.0, 1.0, 1.0, 1.0, 1.0, 1.0, 1.0, 1.0, 1.0, 1.0, 1.0, 1.0, 1.0, 1.0, 1.0, 1.0, 1.0, 1.0, 1.0, 1.0, 1.0, 1.0, 1.0, 1.0, 1.0, 1.0, 1.0, 1.0, 1.0, 1.0, 1.0, 1.0, 1.0, 1.0, 1.0, 1.0, 1.0, 1.0, 1.0, 1.0, 1.0, 1.0, 1.0, 1.0, 1.0, 1.0, 1.0, 1.0, 1.0, 1.0, 1.0, 1.0, 1.0, 1.0, 1.0, 1.0, 1.0, 1.0, 1.0, 1.0, 1.0, 1.0, 1.0, 1.0, 1.0, 1.0, 1.0, 1.0, 1.0, 1.0, 1.0, 1.0, 1.0, 1.0, 1.0, 1.0, 1.0, 1.0, 1.0, 1.0, 1.0, 1.0, 1.0, 1.0, 1.0, 1.0, 1.0, 1.0, 1.0, 1.0, 1.0, 1.0, 1.0, 1.0, 1.0, 1.0, 1.0, 1.0, 1.0, 1.0, 1.0, 1.0, 1.0, 1.0, 1.0, 1.0, 1.0, 1.0, 1.0, 1.0, 1.0, 1.0, 1.0, 1.0, 1.0, 1.0, 1.0, 1.0, 1.0, 1.0, 1.0, 1.0, 1.0, 1.0, 1.0, 1.0, 1.0, 1.0, 1.0, 1.0, 1.0, 1.0, 1.0, 1.0, 1.0, 1.0, 1.0, 1.0, 1.0, 1.0, 1.0, 1.0, 1.0, 1.0, 1.0, 1.0, 1.0, 1.0, 1.0, 1.0, 1.0, 1.0, 1.0, 1.0, 1.0, 1.0, 1.0, 1.0, 1.0, 1.0, 1.0, 1.0, 1.0, 1.0, 1.0, 1.0, 1.0, 1.0, 1.0, 1.0, 1.0, 1.0, 1.0, 1.0, 1.0, 1.0, 1.0, 1.0, 1.0, 1.0, 1.0, 1.0, 1.0, 1.0, 1.0, 1.0, 1.0, 1.0, 1.0, 1.0, 1.0, 1.0, 1.0, 1.0, 1.0, 1.0, 1.0, 1.0, 1.0, 1.0, 1.0, 1.0, 1.0, 1.0, 1.0, 1.0, 1.0, 1.0, 1.0, 1.0, 1.0, 1.0, 1.0, 1.0, 1.0, 1.0, 1.0, 1.0, 1.0, 1.0, 1.0, 1.0, 1.0, 1.0, 1.0, 1.0, 1.0, 1.0, 1.0, 1.0, 1.0, 1.0, 1.0, 1.0, 1.0, 1.0, 1.0, 1.0, 1.0, 1.0, 1.0, 1.0, 1.0, 1.0, 1.0, 1.0, 1.0, 1.0, 1.0, 1.0, 1.0, 1.0, 1.0, 1.0, 1.0, 1.0, 1.0, 1.0, 1.0, 1.0, 1.0, 1.0, 1.0, 1.0, 1.0, 1.0, 1.0, 1.0, 1.0, 1.0, 1.0, 1.0, 1.0, 1.0, 1.0, 1.0, 1.0, 1.0, 1.0, 1.0, 1.0, 1.0, 1.0, 1.0, 1.0, 1.0, 1.0, 1.0, 1.0, 1.0, 1.0, 1.0, 1.0, 1.0, 1.0, 1.0, 1.0, 1.0, 1.0, 1.0, 1.0, 1.0, 1.0, 1.0, 1.0, 1.0, 1.0, 1.0, 1.0, 1.0, 1.0, 1.0, 1.0, 1.0, 1.0, 1.0, 1.0, 1.0, 1.0, 1.0, 1.0, 1.0, 1.0, 1.0, 1.0, 1.0, 1.0, 1.0, 1.0, 1.0, 1.0, 1.0, 1.0, 1.0, 1.0, 1.0, 1.0, 1.0, 1.0, 1.0, 1.0, 1.0, 1.0, 1.0, 1.0, 1.0, 1.0, 1.0, 1.0, 1.0, 1.0, 1.0, 1.0, 1.0, 1.0, 1.0, 1.0, 1.0, 1.0, 1.0, 1.0, 1.0, 1.0, 1.0, 1.0, 1.0, 1.0, 1.0, 1.0, 1.0, 1.0, 1.0, 1.0, 1.0, 1.0, 1.0, 1.0, 1.0, 1.0, 1.0, 1.0, 1.0, 1.0, 1.0, 1.0, 1.0, 1.0, 1.0, 1.0, 1.0, 1.0, 1.0, 1.0, 1.0, 1.0, 1.0, 1.0, 1.0, 1.0, 1.0, 1.0, 1.0, 1.0, 1.0, 1.0, 1.0, 1.0, 1.0, 1.0, 1.0, 1.0, 1.0, 1.0, 1.0, 1.0, 1.0, 1.0, 1.0, 1.0, 1.0, 1.0, 1.0, 1.0, 1.0, 1.0, 1.0, 1.0, 1.0, 1.0, 1.0, 1.0, 1.0, 1.0, 1.0, 1.0, 1.0, 1.0, 1.0, 1.0, 1.0, 1.0, 1.0, 1.0, 1.0, 1.0, 1.0, 1.0, 1.0, 1.0, 1.0, 1.0, 1.0, 1.0, 1.0, 1.0, 1.0, 1.0, 1.0, 1.0, 1.0, 1.0, 1.0, 1.0, 1.0, 1.0, 1.0, 1.0, 1.0, 1.0, 1.0, 1.0, 1.0, 1.0, 1.0, 1.0, 1.0, 1.0, 1.0, 1.0, 1.0, 1.0, 1.0, 1.0, 1.0, 1.0, 1.0, 1.0, 1.0, 1.0, 1.0, 1.0, 1.0, 1.0, 1.0, 1.0, 1.0, 1.0, 1.0, 1.0, 1.0, 1.0, 1.0, 1.0, 1.0, 1.0, 1.0, 1.0, 1.0, 1.0, 1.0, 1.0, 1.0, 1.0, 1.0, 1.0, 1.0, 1.0, 1.0, 1.0, 1.0, 1.0, 1.0, 1.0, 1.0, 1.0, 1.0, 1.0, 1.0, 1.0, 1.0, 1.0, 1.0, 1.0, 1.0, 1.0, 1.0, 1.0, 1.0, 1.0, 1.0, 1.0, 1.0, 1.0, 1.0, 1.0, 1.0, 1.0, 1.0, 1.0, 1.0, 1.0, 1.0, 1.0, 1.0, 1.0, 1.0, 1.0, 1.0, 1.0, 1.0, 1.0, 1.0, 1.0, 1.0, 1.0, 1.0, 1.0, 1.0, 1.0, 1.0, 1.0, 1.0, 1.0, 1.0, 1.0, 1.0, 1.0, 1.0, 1.0, 1.0, 1.0, 1.0, 1.0, 1.0, 1.0, 1.0, 1.0, 1.0, 1.0, 1.0, 1.0, 1.0, 1.0, 1.0, 1.0, 1.0, 1.0, 1.0, 1.0, 1.0, 1.0, 1.0, 1.0, 1.0, 1.0, 1.0, 1.0, 1.0, 1.0, 1.0, 1.0, 1.0, 1.0, 1.0, 1.0, 1.0, 1.0, 1.0, 1.0, 1.0, 1.0, 1.0, 1.0, 1.0, 1.0, 1.0, 1.0, 1.0, 1.0, 1.0, 1.0, 1.0, 1.0, 1.0, 1.0, 1.0, 1.0, 1.0, 1.0, 1.0, 1.0, 1.0, 1.0, 1.0, 1.0, 1.0, 1.0, 1.0, 1.0, 1.0, 1.0, 1.0, 1.0, 1.0, 1.0, 1.0, 1.0, 1.0, 1.0, 1.0, 1.0, 1.0, 1.0, 1.0, 1.0, 1.0, 1.0, 1.0, 1.0, 1.0, 1.0, 1.0, 1.0, 1.0, 1.0, 1.0, 1.0, 1.0, 1.0, 1.0, 1.0, 1.0, 1.0, 1.0, 1.0, 1.0, 1.0, 1.0, 1.0, 1.0, 1.0, 1.0, 1.0, 1.0, 1.0, 1.0, 1.0, 1.0, 1.0, 1.0, 1.0, 1.0, 1.0, 1.0, 1.0, 1.0, 1.0, 1.0, 1.0, 1.0, 1.0, 1.0, 1.0, 1.0, 1.0, 1.0, 1.0, 1.0, 1.0, 1.0, 1.0, 1.0, 1.0, 1.0, 1.0, 1.0, 1.0, 1.0, 1.0, 1.0, 1.0, 1.0, 1.0, 1.0, 1.0, 1.0, 1.0, 1.0, 1.0, 1.0, 1.0, 1.0, 1.0, 1.0, 1.0, 1.0, 1.0, 1.0, 1.0, 1.0, 1.0, 1.0, 1.0, 1.0, 1.0, 1.0, 1.0, 1.0, 1.0, 1.0, 1.0, 1.0, 1.0, 1.0, 1.0, 1.0, 1.0, 1.0, 1.0, 1.0, 1.0, 1.0, 1.0, 1.0, 1.0, 1.0, 1.0, 1.0, 1.0, 1.0, 1.0, 1.0, 1.0, 1.0, 1.0, 1.0, 1.0, 1.0, 1.0, 1.0, 1.0, 1.0, 1.0, 1.0, 1.0, 1.0, 1.0, 1.0, 1.0, 1.0, 1.0, 1.0, 1.0, 1.0, 1.0, 1.0, 1.0, 1.0, 1.0, 1.0, 1.0, 1.0, 1.0, 1.0, 1.0, 1.0, 1.0, 1.0, 1.0, 1.0, 1.0, 1.0, 1.0, 1.0, 1.0, 1.0, 1.0, 1.0, 1.0, 1.0, 1.0, 1.0, 1.0, 1.0, 1.0, 1.0, 1.0, 1.0, 1.0, 1.0, 1.0, 1.0, 1.0, 1.0, 1.0, 1.0, 1.0, 1.0, 1.0, 1.0, 1.0, 1.0, 1.0, 1.0, 1.0, 1.0, 1.0, 1.0, 1.0, 1.0, 1.0, 1.0, 1.0, 1.0, 1.0, 1.0, 1.0, 1.0, 1.0, 1.0, 1.0, 1.0, 1.0, 1.0, 1.0, 1.0, 1.0, 1.0, 1.0, 1.0, 1.0, 1.0, 1.0, 1.0, 1.0, 1.0, 1.0, 1.0, 1.0, 1.0, 1.0, 1.0, 1.0, 1.0, 1.0, 1.0, 1.0, 1.0, 1.0, 1.0, 1.0, 1.0, 1.0, 1.0, 1.0, 1.0, 1.0, 1.0, 1.0, 1.0, 1.0, 1.0, 1.0, 1.0, 1.0, 1.0, 1.0, 1.0, 1.0, 1.0, 1.0, 1.0, 1.0, 1.0, 1.0, 1.0, 1.0, 1.0, 1.0, 1.0, 1.0, 1.0, 1.0, 1.0, 1.0, 1.0, 1.0, 1.0, 1.0, 1.0, 1.0, 1.0, 1.0, 1.0, 1.0, 1.0, 1.0, 1.0, 1.0, 1.0, 1.0, 1.0, 1.0, 1.0, 1.0, 1.0, 1.0, 1.0, 1.0, 1.0, 1.0, 1.0, 1.0, 1.0, 1.0, 1.0, 1.0, 1.0, 1.0, 1.0, 1.0, 1.0, 1.0, 1.0, 1.0, 1.0, 1.0, 1.0, 1.0, 1.0, 1.0, 1.0, 1.0, 1.0, 1.0, 1.0, 1.0, 1.0, 1.0, 1.0, 1.0, 1.0, 1.0, 1.0, 1.0, 1.0, 1.0, 1.0, 1.0, 1.0, 1.0, 1.0, 1.0, 1.0, 1.0, 1.0, 1.0, 1.0, 1.0, 1.0, 1.0, 1.0, 1.0, 1.0, 1.0, 1.0, 1.0, 1.0, 1.0, 1.0, 1.0, 1.0, 1.0, 1.0, 1.0, 1.0, 1.0, 1.0, 1.0, 1.0, 1.0, 1.0, 1.0, 1.0, 1.0, 1.0, 1.0, 1.0, 1.0, 1.0, 1.0, 1.0, 1.0, 1.0, 1.0, 1.0, 1.0, 1.0, 1.0, 1.0, 1.0, 1.0, 1.0, 1.0, 1.0, 1.0, 1.0, 1.0, 1.0, 1.0, 1.0, 1.0, 1.0, 1.0, 1.0, 1.0, 1.0, 1.0, 1.0, 1.0, 1.0, 1.0, 1.0, 1.0, 1.0, 1.0, 1.0, 1.0, 1.0, 1.0, 1.0, 1.0, 1.0, 1.0, 1.0, 1.0, 1.0, 1.0, 1.0, 1.0, 1.0, 1.0, 1.0, 1.0, 1.0, 1.0, 1.0, 1.0, 1.0, 1.0, 1.0, 1.0, 1.0, 1.0, 1.0, 1.0, 1.0, 1.0, 1.0, 1.0, 1.0, 1.0, 1.0, 1.0, 1.0, 1.0, 1.0, 1.0, 1.0, 1.0, 1.0, 1.0, 1.0, 1.0, 1.0, 1.0, 1.0, 1.0, 1.0, 1.0, 1.0, 1.0, 1.0, 1.0, 1.0, 1.0, 1.0, 1.0, 1.0, 1.0, 1.0, 1.0, 1.0, 1.0, 1.0, 1.0, 1.0, 1.0, 1.0, 1.0, 1.0, 1.0, 1.0, 1.0, 1.0, 1.0, 1.0, 1.0, 1.0, 1.0, 1.0, 1.0, 1.0, 1.0, 1.0, 1.0, 1.0, 1.0, 1.0, 1.0, 1.0, 1.0, 1.0, 1.0, 1.0, 1.0, 1.0, 1.0, 1.0, 1.0, 1.0, 1.0, 1.0, 1.0, 1.0, 1.0, 1.0, 1.0, 1.0, 1.0, 1.0, 1.0, 1.0, 1.0, 1.0, 1.0, 1.0, 1.0, 1.0, 1.0, 1.0, 1.0, 1.0, 1.0, 1.0, 1.0, 1.0, 1.0, 1.0, 1.0, 1.0, 1.0, 1.0, 1.0, 1.0, 1.0, 1.0, 1.0, 1.0, 1.0, 1.0, 1.0, 1.0, 1.0, 1.0, 1.0, 1.0, 1.0, 1.0, 1.0, 1.0, 1.0, 1.0, 1.0, 1.0, 1.0, 1.0, 1.0, 1.0, 1.0, 1.0, 1.0, 1.0, 1.0, 1.0, 1.0, 1.0, 1.0, 1.0, 1.0, 1.0, 1.0, 1.0, 1.0, 1.0, 1.0, 1.0, 1.0, 1.0, 1.0, 1.0, 1.0, 1.0, 1.0, 1.0, 1.0, 1.0, 1.0, 1.0, 1.0, 1.0, 1.0, 1.0, 1.0, 1.0, 1.0, 1.0, 1.0, 1.0, 1.0, 1.0, 1.0, 1.0, 1.0, 1.0, 1.0, 1.0, 1.0, 1.0, 1.0, 1.0, 1.0, 1.0, 1.0, 1.0, 1.0, 1.0, 1.0, 1.0, 1.0, 1.0, 1.0, 1.0, 1.0, 1.0, 1.0, 1.0, 1.0, 1.0, 1.0, 1.0, 1.0, 1.0, 1.0, 1.0, 1.0, 1.0, 1.0, 1.0, 1.0, 1.0, 1.0, 1.0, 1.0, 1.0, 1.0, 1.0, 1.0, 1.0, 1.0, 1.0, 1.0, 1.0, 1.0, 1.0, 1.0, 1.0, 1.0, 1.0, 1.0, 1.0, 1.0, 1.0, 1.0, 1.0, 1.0, 1.0, 1.0, 1.0, 1.0, 1.0, 1.0, 1.0, 1.0, 1.0, 1.0, 1.0, 1.0, 1.0, 1.0, 1.0, 1.0, 1.0, 1.0, 1.0, 1.0, 1.0, 1.0, 1.0, 1.0, 1.0, 1.0, 1.0, 1.0, 1.0, 1.0, 1.0, 1.0, 1.0, 1.0, 1.0, 1.0, 1.0, 1.0, 1.0, 1.0, 1.0, 1.0, 1.0, 1.0, 1.0, 1.0, 1.0, 1.0, 1.0, 1.0, 1.0, 1.0, 1.0, 1.0, 1.0, 1.0, 1.0, 1.0, 1.0, 1.0, 1.0, 1.0, 1.0, 1.0, 1.0, 1.0, 1.0, 1.0, 1.0, 1.0, 1.0, 1.0, 1.0, 1.0, 1.0, 1.0, 1.0, 1.0, 1.0, 1.0, 1.0, 1.0, 1.0, 1.0, 1.0, 1.0, 1.0, 1.0, 1.0, 1.0, 1.0, 1.0, 1.0, 1.0, 1.0, 1.0, 1.0, 1.0, 1.0, 1.0, 1.0, 1.0, 1.0, 1.0, 1.0, 1.0, 1.0, 1.0, 1.0, 1.0, 1.0, 1.0, 1.0, 1.0, 1.0, 1.0, 1.0, 1.0, 1.0, 1.0, 1.0, 1.0, 1.0, 1.0, 1.0, 1.0, 1.0, 1.0, 1.0, 1.0, 1.0, 1.0, 1.0, 1.0, 1.0, 1.0, 1.0, 1.0, 1.0, 1.0, 1.0, 1.0, 1.0, 1.0, 1.0, 1.0, 1.0, 1.0, 1.0, 1.0, 1.0, 1.0, 1.0, 1.0, 1.0, 1.0, 1.0, 1.0, 1.0, 1.0, 1.0, 1.0, 1.0, 1.0, 1.0, 1.0, 1.0, 1.0, 1.0, 1.0, 1.0, 1.0, 1.0, 1.0, 1.0, 1.0, 1.0, 1.0, 1.0, 1.0, 1.0, 1.0, 1.0, 1.0, 1.0, 1.0, 1.0, 1.0, 1.0, 1.0, 1.0, 1.0, 1.0, 1.0, 1.0, 1.0, 1.0, 1.0, 1.0, 1.0, 1.0, 1.0, 1.0, 1.0, 1.0, 1.0, 1.0, 1.0, 1.0, 1.0, 1.0, 1.0, 1.0, 1.0, 1.0, 1.0, 1.0, 1.0, 1.0, 1.0, 1.0, 1.0, 1.0, 1.0, 1.0, 1.0, 1.0, 1.0, 1.0, 1.0, 1.0, 1.0, 1.0, 1.0, 1.0, 1.0, 1.0, 1.0, 1.0, 1.0, 1.0, 1.0, 1.0, 1.0, 1.0, 1.0, 1.0, 1.0, 1.0, 1.0, 1.0, 1.0, 1.0, 1.0, 1.0, 1.0, 1.0, 1.0, 1.0, 1.0, 1.0, 1.0, 1.0, 1.0, 1.0, 1.0, 1.0, 1.0, 1.0, 1.0, 1.0, 1.0, 1.0, 1.0, 1.0, 1.0, 1.0, 1.0, 1.0, 1.0, 1.0, 1.0, 1.0, 1.0, 1.0, 1.0, 1.0, 1.0, 1.0, 1.0, 1.0, 1.0, 1.0, 1.0, 1.0, 1.0, 1.0, 1.0, 1.0, 1.0, 1.0, 1.0, 1.0, 1.0, 1.0, 1.0, 1.0, 1.0, 1.0, 1.0, 1.0, 1.0, 1.0, 1.0, 1.0, 1.0, 1.0, 1.0, 1.0, 1.0, 1.0, 1.0, 1.0, 1.0, 1.0, 1.0, 1.0, 1.0, 1.0, 1.0, 1.0, 1.0, 1.0, 1.0, 1.0, 1.0, 1.0, 1.0, 1.0, 1.0, 1.0, 1.0, 1.0, 1.0, 1.0, 1.0, 1.0, 1.0, 1.0, 1.0, 1.0, 1.0, 1.0, 1.0, 1.0, 1.0, 1.0, 1.0, 1.0, 1.0, 1.0, 1.0, 1.0, 1.0, 1.0, 1.0, 1.0, 1.0, 1.0, 1.0, 1.0, 1.0, 1.0, 1.0, 1.0, 1.0, 1.0, 1.0, 1.0, 1.0, 1.0, 1.0, 1.0, 1.0, 1.0, 1.0, 1.0, 1.0, 1.0, 1.0, 1.0, 1.0, 1.0, 1.0, 1.0, 1.0, 1.0, 1.0, 1.0, 1.0, 1.0, 1.0, 1.0, 1.0, 1.0, 1.0, 1.0, 1.0, 1.0, 1.0, 1.0, 1.0, 1.0, 1.0, 1.0, 1.0, 1.0, 1.0, 1.0, 1.0, 1.0, 1.0, 1.0, 1.0, 1.0, 1.0, 1.0, 1.0, 1.0, 1.0, 1.0, 1.0, 1.0, 1.0, 1.0, 1.0, 1.0, 1.0, 1.0, 1.0, 1.0, 1.0, 1.0, 1.0, 1.0, 1.0, 1.0, 1.0, 1.0, 1.0, 1.0, 1.0, 1.0, 1.0, 1.0, 1.0, 1.0, 1.0, 1.0, 1.0, 1.0, 1.0, 1.0, 1.0, 1.0, 1.0, 1.0, 1.0, 1.0, 1.0, 1.0, 1.0, 1.0, 1.0, 1.0, 1.0, 1.0, 1.0, 1.0, 1.0, 1.0, 1.0, 1.0, 1.0, 1.0, 1.0, 1.0, 1.0, 1.0, 1.0, 1.0, 1.0, 1.0, 1.0, 1.0, 1.0, 1.0, 1.0, 1.0, 1.0, 1.0, 1.0, 1.0, 1.0, 1.0, 1.0, 1.0, 1.0, 1.0, 1.0, 1.0, 1.0, 1.0, 1.0, 1.0, 1.0, 1.0, 1.0, 1.0, 1.0, 1.0, 1.0, 1.0, 1.0, 1.0, 1.0, 1.0, 1.0, 1.0, 1.0, 1.0, 1.0, 1.0, 1.0, 1.0, 1.0, 1.0, 1.0, 1.0, 1.0, 1.0, 1.0, 1.0, 1.0, 1.0, 1.0, 1.0, 1.0, 1.0, 1.0, 1.0, 1.0, 1.0, 1.0, 1.0, 1.0, 1.0, 1.0, 1.0, 1.0, 1.0, 1.0, 1.0, 1.0, 1.0, 1.0, 1.0, 1.0, 1.0, 1.0, 1.0, 1.0, 1.0, 1.0, 1.0, 1.0, 1.0, 1.0, 1.0, 1.0, 1.0, 1.0, 1.0, 1.0, 1.0, 1.0, 1.0, 1.0, 1.0, 1.0, 1.0, 1.0, 1.0, 1.0, 1.0, 1.0, 1.0, 1.0, 1.0, 1.0, 1.0, 1.0, 1.0, 1.0, 1.0, 1.0, 1.0, 1.0, 1.0, 1.0, 1.0, 1.0, 1.0, 1.0, 1.0, 1.0, 1.0, 1.0, 1.0, 1.0, 1.0, 1.0, 1.0, 1.0, 1.0, 1.0, 1.0, 1.0, 1.0, 1.0, 1.0, 1.0, 1.0, 1.0, 1.0, 1.0, 1.0, 1.0, 1.0, 1.0, 1.0, 1.0, 1.0, 1.0, 1.0, 1.0, 1.0, 1.0, 1.0, 1.0, 1.0, 1.0, 1.0, 1.0, 1.0, 1.0, 1.0, 1.0, 1.0, 1.0, 1.0, 1.0, 1.0, 1.0, 1.0, 1.0, 1.0, 1.0, 1.0, 1.0, 1.0, 1.0, 1.0, 1.0, 1.0, 1.0, 1.0, 1.0, 1.0, 1.0, 1.0, 1.0, 1.0, 1.0, 1.0, 1.0, 1.0, 1.0, 1.0, 1.0, 1.0, 1.0, 1.0, 1.0, 1.0, 1.0, 1.0, 1.0, 1.0, 1.0, 1.0, 1.0, 1.0, 1.0, 1.0, 1.0, 1.0, 1.0, 1.0, 1.0, 1.0, 1.0, 1.0, 1.0, 1.0, 1.0, 1.0, 1.0, 1.0, 1.0, 1.0, 1.0, 1.0, 1.0, 1.0, 1.0, 1.0, 1.0, 1.0, 1.0, 1.0, 1.0, 1.0, 1.0, 1.0, 1.0, 1.0, 1.0, 1.0, 1.0, 1.0, 1.0, 1.0, 1.0, 1.0, 1.0, 1.0, 1.0, 1.0, 1.0, 1.0, 1.0, 1.0, 1.0, 1.0, 1.0, 1.0, 1.0, 1.0, 1.0, 1.0, 1.0, 1.0, 1.0, 1.0, 1.0, 1.0, 1.0, 1.0, 1.0, 1.0, 1.0, 1.0, 1.0, 1.0, 1.0, 1.0, 1.0, 1.0, 1.0, 1.0, 1.0, 1.0, 1.0, 1.0, 1.0, 1.0, 1.0, 1.0, 1.0, 1.0, 1.0, 1.0, 1.0, 1.0, 1.0, 1.0, 1.0, 1.0, 1.0, 1.0, 1.0, 1.0, 1.0, 1.0, 1.0, 1.0, 1.0, 1.0, 1.0, 1.0, 1.0, 1.0, 1.0, 1.0, 1.0, 1.0, 1.0, 1.0, 1.0, 1.0, 1.0, 1.0, 1.0, 1.0, 1.0, 1.0, 1.0, 1.0, 1.0, 1.0, 1.0, 1.0, 1.0, 1.0, 1.0, 1.0, 1.0, 1.0, 1.0, 1.0, 1.0, 1.0, 1.0, 1.0, 1.0, 1.0, 1.0, 1.0, 1.0, 1.0, 1.0, 1.0, 1.0, 1.0, 1.0, 1.0, 1.0, 1.0, 1.0, 1.0, 1.0, 1.0, 1.0, 1.0, 1.0, 1.0, 1.0, 1.0, 1.0, 1.0, 1.0, 1.0, 1.0, 1.0, 1.0, 1.0, 1.0, 1.0, 1.0, 1.0, 1.0, 1.0, 1.0, 1.0, 1.0, 1.0, 1.0, 1.0, 1.0, 1.0, 1.0, 1.0, 1.0, 1.0, 1.0, 1.0, 1.0, 1.0, 1.0, 1.0, 1.0, 1.0, 1.0, 1.0, 1.0, 1.0, 1.0, 1.0, 1.0, 1.0, 1.0, 1.0, 1.0, 1.0, 1.0, 1.0, 1.0, 1.0, 1.0, 1.0, 1.0, 1.0, 1.0, 1.0, 1.0, 1.0, 1.0, 1.0, 1.0, 1.0, 1.0, 1.0, 1.0, 1.0, 1.0, 1.0, 1.0, 1.0, 1.0, 1.0, 1.0, 1.0, 1.0, 1.0, 1.0, 1.0, 1.0, 1.0, 1.0, 1.0, 1.0, 1.0, 1.0, 1.0, 1.0, 1.0, 1.0, 1.0, 1.0, 1.0, 1.0, 1.0, 1.0, 1.0, 1.0, 1.0, 1.0, 1.0, 1.0, 1.0, 1.0, 1.0, 1.0, 1.0, 1.0, 1.0, 1.0, 1.0, 1.0, 1.0, 1.0, 1.0, 1.0, 1.0, 1.0, 1.0, 1.0, 1.0, 1.0, 1.0, 1.0, 1.0, 1.0, 1.0, 1.0, 1.0, 1.0, 1.0, 1.0, 1.0, 1.0, 1.0, 1.0, 1.0, 1.0, 1.0, 1.0, 1.0, 1.0, 1.0, 1.0, 1.0, 1.0, 1.0, 1.0, 1.0, 1.0, 1.0, 1.0, 1.0, 1.0, 1.0, 1.0, 1.0, 1.0, 1.0, 1.0, 1.0, 1.0, 1.0, 1.0, 1.0, 1.0, 1.0, 1.0, 1.0, 1.0, 1.0, 1.0, 1.0, 1.0, 1.0, 1.0, 1.0, 1.0, 1.0, 1.0, 1.0, 1.0, 1.0, 1.0, 1.0, 1.0, 1.0, 1.0, 1.0, 1.0, 1.0, 1.0, 1.0, 1.0, 1.0, 1.0, 1.0, 1.0, 1.0, 1.0, 1.0, 1.0, 1.0, 1.0, 1.0, 1.0, 1.0, 1.0, 1.0, 1.0, 1.0, 1.0, 1.0, 1.0, 1.0, 1.0, 1.0, 1.0, 1.0, 1.0, 1.0, 1.0, 1.0, 1.0, 1.0, 1.0, 1.0, 1.0, 1.0, 1.0, 1.0, 1.0, 1.0, 1.0, 1.0, 1.0, 1.0, 1.0, 1.0, 1.0, 1.0, 1.0, 1.0, 1.0, 1.0, 1.0, 1.0, 1.0, 1.0, 1.0, 1.0, 1.0, 1.0, 1.0, 1.0, 1.0, 1.0, 1.0, 1.0, 1.0, 1.0, 1.0, 1.0, 1.0, 1.0, 1.0, 1.0, 1.0, 1.0, 1.0, 1.0, 1.0, 1.0, 1.0, 1.0, 1.0, 1.0, 1.0, 1.0, 1.0, 1.0, 1.0, 1.0, 1.0, 1.0, 1.0, 1.0, 1.0, 1.0, 1.0, 1.0, 1.0, 1.0, 1.0, 1.0, 1.0, 1.0, 1.0, 1.0, 1.0, 1.0, 1.0, 1.0, 1.0, 1.0, 1.0, 1.0, 1.0, 1.0, 1.0, 1.0, 1.0, 1.0, 1.0, 1.0, 1.0, 1.0, 1.0, 1.0, 1.0, 1.0, 1.0, 1.0, 1.0, 1.0, 1.0, 1.0, 1.0, 1.0, 1.0, 1.0, 1.0, 1.0, 1.0, 1.0, 1.0, 1.0, 1.0, 1.0, 1.0, 1.0, 1.0, 1.0, 1.0, 1.0, 1.0, 1.0, 1.0, 1.0, 1.0, 1.0, 1.0, 1.0, 1.0, 1.0, 1.0, 1.0, 1.0, 1.0, 1.0, 1.0, 1.0, 1.0, 1.0, 1.0, 1.0, 1.0, 1.0, 1.0, 1.0, 1.0, 1.0, 1.0, 1.0, 1.0, 1.0, 1.0, 1.0, 1.0, 1.0, 1.0, 1.0, 1.0, 1.0, 1.0, 1.0, 1.0, 1.0, 1.0, 1.0, 1.0, 1.0, 1.0, 1.0, 1.0, 1.0, 1.0, 1.0, 1.0, 1.0, 1.0, 1.0, 1.0, 1.0, 1.0, 1.0, 1.0, 1.0, 1.0, 1.0, 1.0, 1.0, 1.0, 1.0, 1.0, 1.0, 1.0, 1.0, 1.0, 1.0, 1.0, 1.0, 1.0, 1.0, 1.0, 1.0, 1.0, 1.0, 1.0, 1.0, 1.0, 1.0, 1.0, 1.0, 1.0, 1.0, 1.0, 1.0, 1.0, 1.0, 1.0, 1.0, 1.0, 1.0, 1.0, 1.0, 1.0, 1.0, 1.0, 1.0, 1.0, 1.0, 1.0, 1.0, 1.0, 1.0, 1.0, 1.0, 1.0, 1.0, 1.0, 1.0, 1.0, 1.0, 1.0, 1.0, 1.0, 1.0, 1.0, 1.0, 1.0, 1.0, 1.0, 1.0, 1.0, 1.0, 1.0, 1.0, 1.0, 1.0, 1.0, 1.0, 1.0, 1.0, 1.0, 1.0, 1.0, 1.0, 1.0, 1.0, 1.0, 1.0, 1.0, 1.0, 1.0, 1.0, 1.0, 1.0, 1.0, 1.0, 1.0, 1.0, 1.0, 1.0, 1.0, 1.0, 1.0, 1.0, 1.0, 1.0, 1.0, 1.0, 1.0, 1.0, 1.0, 1.0, 1.0, 1.0, 1.0, 1.0, 1.0, 1.0, 1.0, 1.0, 1.0, 1.0, 1.0, 1.0, 1.0, 1.0, 1.0, 1.0, 1.0, 1.0, 1.0, 1.0, 1.0, 1.0, 1.0, 1.0, 1.0, 1.0, 1.0, 1.0, 1.0, 1.0, 1.0, 1.0, 1.0, 1.0, 1.0, 1.0, 1.0, 1.0, 1.0, 1.0, 1.0, 1.0, 1.0, 1.0, 1.0, 1.0, 1.0, 1.0, 1.0, 1.0, 1.0, 1.0, 1.0, 1.0, 1.0, 1.0, 1.0, 1.0, 1.0, 1.0, 1.0, 1.0, 1.0, 1.0, 1.0, 1.0, 1.0, 1.0, 1.0, 1.0, 1.0, 1.0, 1.0, 1.0, 1.0, 1.0, 1.0, 1.0, 1.0, 1.0, 1.0, 1.0, 1.0, 1.0, 1.0, 1.0, 1.0, 1.0, 1.0, 1.0, 1.0, 1.0, 1.0, 1.0, 1.0, 1.0, 1.0, 1.0, 1.0, 1.0, 1.0, 1.0, 1.0, 1.0, 1.0, 1.0, 1.0, 1.0, 1.0, 1.0, 1.0, 1.0, 1.0, 1.0, 1.0, 1.0, 1.0, 1.0, 1.0, 1.0, 1.0, 1.0, 1.0, 1.0, 1.0, 1.0, 1.0, 1.0, 1.0, 1.0, 1.0, 1.0, 1.0, 1.0, 1.0, 1.0, 1.0, 1.0, 1.0, 1.0, 1.0, 1.0, 1.0, 1.0, 1.0, 1.0, 1.0, 1.0, 1.0, 1.0, 1.0, 1.0, 1.0, 1.0, 1.0, 1.0, 1.0, 1.0, 1.0, 1.0, 1.0, 1.0, 1.0, 1.0, 1.0, 1.0, 1.0, 1.0, 1.0, 1.0, 1.0, 1.0, 1.0, 1.0, 1.0, 1.0, 1.0, 1.0, 1.0, 1.0, 1.0, 1.0, 1.0, 1.0, 1.0, 1.0, 1.0, 1.0, 1.0, 1.0, 1.0, 1.0, 1.0, 1.0, 1.0, 1.0, 1.0, 1.0, 1.0, 1.0, 1.0, 1.0, 1.0, 1.0, 1.0, 1.0, 1.0, 1.0, 1.0, 1.0, 1.0, 1.0, 1.0, 1.0, 1.0, 1.0, 1.0, 1.0, 1.0, 1.0, 1.0, 1.0, 1.0, 1.0, 1.0, 1.0, 1.0, 1.0, 1.0, 1.0, 1.0, 1.0, 1.0, 1.0, 1.0, 1.0, 1.0, 1.0, 1.0, 1.0, 1.0, 1.0, 1.0, 1.0, 1.0, 1.0, 1.0, 1.0, 1.0, 1.0, 1.0, 1.0, 1.0, 1.0, 1.0, 1.0, 1.0, 1.0, 1.0, 1.0, 1.0, 1.0, 1.0, 1.0, 1.0, 1.0, 1.0, 1.0, 1.0, 1.0, 1.0, 1.0, 1.0, 1.0, 1.0, 1.0, 1.0, 1.0, 1.0, 1.0, 1.0, 1.0, 1.0, 1.0, 1.0, 1.0, 1.0, 1.0, 1.0, 1.0, 1.0, 1.0, 1.0, 1.0, 1.0, 1.0, 1.0, 1.0, 1.0, 1.0, 1.0, 1.0, 1.0, 1.0, 1.0, 1.0, 1.0, 1.0, 1.0, 1.0, 1.0, 1.0, 1.0, 1.0, 1.0, 1.0, 1.0, 1.0, 1.0, 1.0, 1.0, 1.0, 1.0, 1.0, 1.0, 1.0, 1.0, 1.0, 1.0, 1.0, 1.0, 1.0, 1.0, 1.0, 1.0, 1.0, 1.0, 1.0, 1.0, 1.0, 1.0, 1.0, 1.0, 1.0, 1.0, 1.0, 1.0, 1.0, 1.0, 1.0, 1.0, 1.0, 1.0, 1.0, 1.0, 1.0, 1.0, 1.0, 1.0, 1.0, 1.0, 1.0, 1.0, 1.0, 1.0, 1.0, 1.0, 1.0, 1.0, 1.0, 1.0, 1.0, 1.0, 1.0, 1.0, 1.0, 1.0, 1.0, 1.0, 1.0, 1.0, 1.0, 1.0, 1.0, 1.0, 1.0, 1.0, 1.0, 1.0, 1.0, 1.0, 1.0, 1.0, 1.0, 1.0, 1.0, 1.0, 1.0, 1.0, 1.0, 1.0, 1.0, 1.0, 1.0, 1.0, 1.0, 1.0, 1.0, 1.0, 1.0, 1.0, 1.0, 1.0, 1.0, 1.0, 1.0, 1.0, 1.0, 1.0, 1.0, 1.0, 1.0, 1.0, 1.0, 1.0, 1.0, 1.0, 1.0, 1.0, 1.0, 1.0, 1.0, 1.0, 1.0, 1.0, 1.0, 1.0, 1.0, 1.0, 1.0, 1.0, 1.0, 1.0, 1.0, 1.0, 1.0, 1.0, 1.0, 1.0, 1.0, 1.0, 1.0, 1.0, 1.0, 1.0, 1.0, 1.0, 1.0, 1.0, 1.0, 1.0, 1.0, 1.0, 1.0, 1.0, 1.0, 1.0, 1.0, 1.0, 1.0, 1.0, 1.0, 1.0, 1.0, 1.0, 1.0, 1.0, 1.0, 1.0, 1.0, 1.0, 1.0, 1.0, 1.0, 1.0, 1.0, 1.0, 1.0, 1.0, 1.0, 1.0, 1.0, 1.0, 1.0, 1.0, 1.0, 1.0, 1.0, 1.0, 1.0, 1.0, 1.0, 1.0, 1.0, 1.0, 1.0, 1.0, 1.0, 1.0, 1.0, 1.0, 1.0, 1.0, 1.0, 1.0, 1.0, 1.0, 1.0, 1.0, 1.0, 1.0, 1.0, 1.0, 1.0, 1.0, 1.0, 1.0, 1.0, 1.0, 1.0, 1.0, 1.0, 1.0, 1.0, 1.0, 1.0, 1.0, 1.0, 1.0, 1.0, 1.0, 1.0, 1.0, 1.0, 1.0, 1.0, 1.0, 1.0, 1.0, 1.0, 1.0, 1.0, 1.0, 1.0, 1.0, 1.0, 1.0, 1.0, 1.0, 1.0, 1.0, 1.0, 1.0, 1.0, 1.0, 1.0, 1.0, 1.0, 1.0, 1.0, 1.0, 1.0, 1.0, 1.0, 1.0, 1.0, 1.0, 1.0, 1.0, 1.0, 1.0, 1.0, 1.0, 1.0, 1.0, 1.0, 1.0, 1.0, 1.0, 1.0, 1.0, 1.0, 1.0, 1.0, 1.0, 1.0, 1.0, 1.0, 1.0, 1.0, 1.0, 1.0, 1.0, 1.0, 1.0, 1.0, 1.0, 1.0, 1.0, 1.0, 1.0, 1.0, 1.0, 1.0, 1.0, 1.0, 1.0, 1.0, 1.0, 1.0, 1.0, 1.0, 1.0, 1.0, 1.0, 1.0, 1.0, 1.0, 1.0, 1.0, 1.0, 1.0, 1.0, 1.0, 1.0, 1.0, 1.0, 1.0, 1.0, 1.0, 1.0, 1.0, 1.0, 1.0, 1.0, 1.0, 1.0, 1.0, 1.0, 1.0, 1.0, 1.0, 1.0, 1.0, 1.0, 1.0, 1.0, 1.0, 1.0, 1.0, 1.0, 1.0, 1.0, 1.0, 1.0, 1.0, 1.0, 1.0, 1.0, 1.0, 1.0, 1.0, 1.0, 1.0, 1.0, 1.0, 1.0, 1.0, 1.0, 1.0, 1.0, 1.0, 1.0, 1.0, 1.0, 1.0, 1.0, 1.0, 1.0, 1.0, 1.0, 1.0, 1.0, 1.0, 1.0, 1.0, 1.0, 1.0, 1.0, 1.0, 1.0, 1.0, 1.0, 1.0, 1.0, 1.0, 1.0, 1.0, 1.0, 1.0, 1.0, 1.0, 1.0, 1.0, 1.0, 1.0, 1.0, 1.0, 1.0, 1.0, 1.0, 1.0, 1.0, 1.0, 1.0, 1.0, 1.0, 1.0, 1.0, 1.0, 1.0, 1.0, 1.0, 1.0, 1.0, 1.0, 1.0, 1.0, 1.0, 1.0, 1.0, 1.0, 1.0, 1.0, 1.0, 1.0, 1.0, 1.0, 1.0, 1.0, 1.0, 1.0, 1.0, 1.0, 1.0, 1.0, 1.0, 1.0, 1.0, 1.0, 1.0, 1.0, 1.0, 1.0, 1.0, 1.0, 1.0, 1.0, 1.0, 1.0, 1.0, 1.0, 1.0, 1.0, 1.0, 1.0, 1.0, 1.0, 1.0, 1.0, 1.0, 1.0, 1.0, 1.0, 1.0, 1.0, 1.0, 1.0, 1.0, 1.0, 1.0, 1.0, 1.0, 1.0, 1.0, 1.0, 1.0, 1.0, 1.0, 1.0, 1.0, 1.0, 1.0, 1.0, 1.0, 1.0, 1.0, 1.0, 1.0, 1.0, 1.0, 1.0, 1.0, 1.0, 1.0, 1.0, 1.0, 1.0, 1.0, 1.0, 1.0, 1.0, 1.0, 1.0, 1.0, 1.0, 1.0, 1.0, 1.0, 1.0, 1.0, 1.0, 1.0, 1.0, 1.0, 1.0, 1.0, 1.0, 1.0, 1.0, 1.0, 1.0, 1.0, 1.0, 1.0, 1.0, 1.0, 1.0, 1.0, 1.0, 1.0, 1.0, 1.0, 1.0, 1.0, 1.0, 1.0, 1.0, 1.0, 1.0, 1.0, 1.0, 1.0, 1.0, 1.0, 1.0, 1.0, 1.0, 1.0, 1.0, 1.0, 1.0, 1.0, 1.0, 1.0, 1.0, 1.0, 1.0, 1.0, 1.0, 1.0, 1.0, 1.0, 1.0, 1.0, 1.0, 1.0, 1.0, 1.0, 1.0, 1.0, 1.0, 1.0, 1.0, 1.0, 1.0, 1.0, 1.0, 1.0, 1.0, 1.0, 1.0, 1.0, 1.0, 1.0, 1.0, 1.0, 1.0, 1.0, 1.0, 1.0, 1.0, 1.0, 1.0, 1.0, 1.0, 1.0, 1.0, 1.0, 1.0, 1.0, 1.0, 1.0, 1.0, 1.0, 1.0, 1.0, 1.0, 1.0, 1.0, 1.0, 1.0, 1.0, 1.0, 1.0, 1.0, 1.0, 1.0, 1.0, 1.0, 1.0, 1.0, 1.0, 1.0, 1.0, 1.0, 1.0, 1.0, 1.0, 1.0, 1.0, 1.0, 1.0, 1.0, 1.0, 1.0, 1.0, 1.0, 1.0, 1.0, 1.0, 1.0, 1.0, 1.0, 1.0, 1.0, 1.0, 1.0, 1.0, 1.0, 1.0, 1.0, 1.0, 1.0, 1.0, 1.0, 1.0, 1.0, 1.0, 1.0, 1.0, 1.0, 1.0, 1.0, 1.0, 1.0, 1.0, 1.0, 1.0, 1.0, 1.0, 1.0, 1.0, 1.0, 1.0, 1.0, 1.0, 1.0, 1.0, 1.0, 1.0, 1.0, 1.0, 1.0, 1.0, 1.0, 1.0, 1.0, 1.0, 1.0, 1.0, 1.0, 1.0, 1.0, 1.0, 1.0, 1.0, 1.0, 1.0, 1.0, 1.0, 1.0, 1.0, 1.0, 1.0, 1.0, 1.0, 1.0, 1.0, 1.0, 1.0, 1.0, 1.0, 1.0, 1.0, 1.0, 1.0, 1.0, 1.0, 1.0, 1.0, 1.0, 1.0, 1.0, 1.0, 1.0, 1.0, 1.0, 1.0, 1.0, 1.0, 1.0, 1.0, 1.0, 1.0, 1.0, 1.0, 1.0, 1.0, 1.0, 1.0, 1.0, 1.0, 1.0, 1.0, 1.0, 1.0, 1.0, 1.0, 1.0, 1.0, 1.0, 1.0, 1.0, 1.0, 1.0, 1.0, 1.0, 1.0, 1.0, 1.0, 1.0, 1.0, 1.0, 1.0, 1.0, 1.0, 1.0, 1.0, 1.0, 1.0, 1.0, 1.0, 1.0, 1.0, 1.0, 1.0, 1.0, 1.0, 1.0, 1.0, 1.0, 1.0, 1.0, 1.0, 1.0, 1.0, 1.0, 1.0, 1.0, 1.0, 1.0, 1.0, 1.0, 1.0, 1.0, 1.0, 1.0, 1.0, 1.0, 1.0, 1.0, 1.0, 1.0, 1.0, 1.0, 1.0, 1.0, 1.0, 1.0, 1.0, 1.0, 1.0, 1.0, 1.0, 1.0, 1.0, 1.0, 1.0, 1.0, 1.0, 1.0, 1.0, 1.0, 1.0, 1.0, 1.0, 1.0, 1.0, 1.0, 1.0, 1.0, 1.0, 1.0, 1.0, 1.0, 1.0, 1.0, 1.0, 1.0, 1.0, 1.0, 1.0, 1.0, 1.0, 1.0, 1.0, 1.0, 1.0, 1.0, 1.0, 1.0, 1.0, 1.0, 1.0, 1.0, 1.0, 1.0, 1.0, 1.0, 1.0, 1.0, 1.0, 1.0, 1.0, 1.0, 1.0, 1.0, 1.0, 1.0, 1.0, 1.0, 1.0, 1.0, 1.0, 1.0, 1.0, 1.0, 1.0, 1.0, 1.0, 1.0, 1.0, 1.0, 1.0, 1.0, 1.0, 1.0, 1.0, 1.0, 1.0, 1.0, 1.0, 1.0, 1.0, 1.0, 1.0, 1.0, 1.0, 1.0, 1.0, 1.0, 1.0, 1.0, 1.0, 1.0, 1.0, 1.0, 1.0, 1.0, 1.0, 1.0, 1.0, 1.0, 1.0, 1.0, 1.0, 1.0, 1.0, 1.0, 1.0, 1.0, 1.0, 1.0, 1.0, 1.0, 1.0, 1.0, 1.0, 1.0, 1.0, 1.0, 1.0, 1.0, 1.0, 1.0, 1.0, 1.0, 1.0, 1.0, 1.0, 1.0, 1.0, 1.0, 1.0, 1.0, 1.0, 1.0, 1.0, 1.0, 1.0, 1.0, 1.0, 1.0, 1.0, 1.0, 1.0, 1.0, 1.0, 1.0, 1.0, 1.0, 1.0, 1.0, 1.0, 1.0, 1.0, 1.0, 1.0, 1.0, 1.0, 1.0, 1.0, 1.0, 1.0, 1.0, 1.0, 1.0, 1.0, 1.0, 1.0, 1.0, 1.0, 1.0, 1.0, 1.0, 1.0, 1.0, 1.0, 1.0, 1.0, 1.0, 1.0, 1.0, 1.0, 1.0, 1.0, 1.0, 1.0, 1.0, 1.0, 1.0, 1.0, 1.0, 1.0, 1.0, 1.0, 1.0, 1.0, 1.0, 1.0, 1.0, 1.0, 1.0, 1.0, 1.0, 1.0, 1.0, 1.0, 1.0, 1.0, 1.0, 1.0, 1.0, 1.0, 1.0, 1.0, 1.0, 1.0, 1.0, 1.0, 1.0, 1.0, 1.0, 1.0, 1.0, 1.0, 1.0, 1.0, 1.0, 1.0, 1.0, 1.0, 1.0, 1.0, 1.0, 1.0, 1.0, 1.0, 1.0, 1.0, 1.0, 1.0, 1.0, 1.0, 1.0, 1.0, 1.0, 1.0, 1.0, 1.0, 1.0, 1.0, 1.0, 1.0, 1.0, 1.0, 1.0, 1.0, 1.0, 1.0, 1.0, 1.0, 1.0, 1.0, 1.0, 1.0, 1.0, 1.0, 1.0, 1.0, 1.0, 1.0, 1.0, 1.0, 1.0, 1.0, 1.0, 1.0, 1.0, 1.0, 1.0, 1.0, 1.0, 1.0, 1.0, 1.0, 1.0, 1.0, 1.0, 1.0, 1.0, 1.0, 1.0, 1.0, 1.0, 1.0, 1.0, 1.0, 1.0, 1.0, 1.0, 1.0, 1.0, 1.0, 1.0, 1.0, 1.0, 1.0, 1.0, 1.0, 1.0, 1.0, 1.0, 1.0, 1.0, 1.0, 1.0, 1.0, 1.0, 1.0, 1.0, 1.0, 1.0, 1.0, 1.0, 1.0, 1.0, 1.0, 1.0, 1.0, 1.0, 1.0, 1.0, 1.0, 1.0, 1.0, 1.0, 1.0, 1.0, 1.0, 1.0, 1.0, 1.0, 1.0, 1.0, 1.0, 1.0, 1.0, 1.0, 1.0, 1.0, 1.0, 1.0, 1.0, 1.0, 1.0, 1.0, 1.0, 1.0, 1.0, 1.0, 1.0, 1.0, 1.0, 1.0, 1.0, 1.0, 1.0, 1.0, 1.0, 1.0, 1.0, 1.0, 1.0, 1.0, 1.0, 1.0, 1.0, 1.0, 1.0, 1.0, 1.0, 1.0, 1.0, 1.0, 1.0, 1.0, 1.0, 1.0, 1.0, 1.0, 1.0, 1.0, 1.0, 1.0, 1.0, 1.0, 1.0, 1.0, 1.0, 1.0, 1.0, 1.0, 1.0, 1.0, 1.0, 1.0, 1.0, 1.0, 1.0, 1.0, 1.0, 1.0, 1.0, 1.0, 1.0, 1.0, 1.0, 1.0, 1.0, 1.0, 1.0, 1.0, 1.0])
me_unicarrier.use_remesh_preserve_volume = False
me_unicarrier.use_remesh_preserve_attributes = False
me_unicarrier.use_mirror_vertex_groups = False
me_unicarrier.update()

# ---- objects
ob_unicarrier = bpy.data.objects.new('unicarrier', me_unicarrier)

# ---- transforms, parenting, visibility, modifiers, constraints
ob_unicarrier.location = (0.0, 0.0, -0.0)
ob_unicarrier.lock_rotations_4d = False
ob_unicarrier.empty_display_type = 'ARROWS'
ob_unicarrier.lineart.crease_threshold = 0.0

# ---- collection membership
col_collection_1.objects.link(ob_unicarrier)

# ---- scene / render settings (as saved in the file)
scene.frame_start = 1; scene.frame_end = 250; scene.frame_set(1)
scene.render.engine = 'BLENDER_EEVEE_NEXT'
scene.render.image_settings.file_format = 'JPEG'
scene.render.image_settings.color_mode = 'RGB'
scene.render.image_settings.compression = 90
scene.render.resolution_x = 800
scene.render.resolution_y = 600
scene.render.pixel_aspect_x = 100.0
scene.render.pixel_aspect_y = 100.0
scene.render.fps = 25
scene.render.dither_intensity = 0.0
scene.render.use_compositing = False
scene.render.use_sequencer = False
scene.render.bake_margin = 2
scene.render.bake_bias = 0.0
scene.render.use_stamp_time = False
scene.render.use_stamp_date = False
scene.render.use_stamp_frame = False
scene.render.use_stamp_camera = False
scene.render.use_stamp_scene = False
scene.render.use_stamp_filename = False
scene.render.use_stamp_render_time = False
scene.render.stamp_font_size = 0
scene.cycles.use_denoising = False
scene.cycles.samples = 10
scene.cycles.sampling_pattern = 'TABULATED_SOBOL'
scene.cycles.light_sampling_threshold = 0.0
scene.cycles.use_adaptive_sampling = False
scene.cycles.use_light_tree = False
scene.cycles.blur_glossy = 0.0
scene.cycles.volume_bounces = 1
scene.cycles.pixel_filter_type = 'GAUSSIAN'
scene.cycles.sample_clamp_indirect = 0.0
scene.view_settings.view_transform = 'Raw'
bpy.context.view_layer.update()

# ---- added for rendering (the .blend has no active camera): camera
cam_auto = bpy.data.cameras.new('AutoCamera')
cam_auto.lens = 50.0
cam_auto.sensor_width = 36.0
cam_auto.clip_end = 3548.6
ob_auto_camera = bpy.data.objects.new('AutoCamera', cam_auto)
scene.collection.objects.link(ob_auto_camera)
ob_auto_camera.location = (202.719, -241.321, 198.648)
ob_auto_camera.rotation_euler = (1.09748, -7.21219e-08, 0.694738)
scene.camera = ob_auto_camera
bpy.context.view_layer.update()

